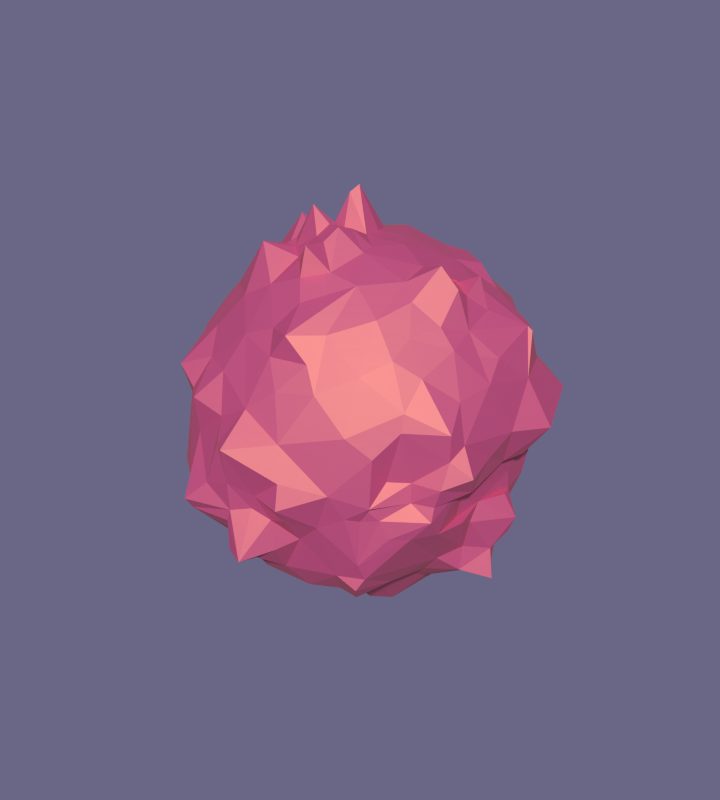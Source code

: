 # Source: planets-large.blend  (saved by Blender 2.74.0; exported with 4.5.12 LTS)
import bpy
from mathutils import Matrix  # noqa: F401  (used for matrix-valued properties, if any)

bpy.ops.wm.read_factory_settings(use_empty=True)
scene = bpy.context.scene
scene.name = 'Scene'

# ---- collections
col_collection_1 = bpy.data.collections.new('Collection 1'); scene.collection.children.link(col_collection_1)

# ---- materials (node trees are filled in below, after node groups)
mat_red_planet = bpy.data.materials.new('Red planet')
mat_red_planet.alpha_threshold = 0.0
mat_red_planet.roughness = 0.5

# ---- material node trees
mat_red_planet.use_nodes = True; mat_red_planet.node_tree.nodes.clear()
_N = mat_red_planet.node_tree.nodes; _L = mat_red_planet.node_tree.links
n0 = _N.new('ShaderNodeBsdfAnisotropic'); n0.name = 'Glossy BSDF'; n0.location = (-71, 553)
n0.distribution = 'GGX'
n0.inputs[0].default_value = (0.8, 0.431, 0.1132, 1.0)
n0.inputs[1].default_value = 0.6519
n1 = _N.new('ShaderNodeBsdfDiffuse'); n1.name = 'Diffuse BSDF'; n1.location = (-72, 381)
n1.inputs[0].default_value = (0.8, 0.03462, 0.3637, 1.0)
n2 = _N.new('ShaderNodeTexNoise'); n2.name = 'Noise Texture'; n2.location = (-67, 220)
n2.inputs[2].default_value = 1.4
n2.inputs[3].default_value = 16.0
n2.inputs[8].default_value = 1.1
n3 = _N.new('ShaderNodeMixShader'); n3.name = 'Mix Shader'; n3.location = (358, 408)
n4 = _N.new('ShaderNodeOutputMaterial'); n4.name = 'Material Output'; n4.location = (581, 239)
n5 = _N.new('ShaderNodeDisplacement'); n5.name = 'Displacement'; n5.location = (0, 0)
n5.inputs[1].default_value = 0.0
n5.inputs[2].default_value = 0.1
_L.new(n1.outputs[0], n3.inputs[2])
_L.new(n0.outputs[0], n3.inputs[1])
_L.new(n3.outputs[0], n4.inputs[0])
_L.new(n2.outputs[0], n5.inputs[0])
_L.new(n5.outputs[0], n4.inputs[2])
n4.is_active_output = True

# ---- world
world_world = bpy.data.worlds.new('World'); scene.world = world_world
world_world.use_nodes = True; world_world.node_tree.nodes.clear()
_N = world_world.node_tree.nodes; _L = world_world.node_tree.links
n0 = _N.new('ShaderNodeOutputWorld'); n0.name = 'World Output'; n0.location = (300, 300)
n1 = _N.new('ShaderNodeBackground'); n1.name = 'Background'; n1.location = (10, 300)
n1.inputs[0].default_value = (0.1441, 0.1356, 0.2384, 1.0)
_L.new(n1.outputs[0], n0.inputs[0])
n0.is_active_output = True
world_world.color = (0.05088, 0.05088, 0.05088)
world_world.use_sun_shadow = False
world_world.sun_shadow_jitter_overblur = 0.0
world_world.cycles.sampling_method = 'MANUAL'
world_world.cycles.sample_map_resolution = 256

# ---- meshes
me_sphere_043 = bpy.data.meshes.new('Sphere.043')
me_sphere_043.from_pydata([(-12.34, 1.251, -14.66), (-15.3, -0.08328, 8.444), (-8.774, 0.8237, -16.0), (-17.15, 1.672, 5.2), (-5.15, 0.5072, -17.14), (-19.19, 1.739, 1.756), (-17.66, 1.739, -1.756), (-5.15, 0.5072, 17.55), (-17.57, 1.672, -5.2), (-8.363, 0.8237, 18.26), (-16.26, 1.541, -8.444), (-11.09, 0.7236, 13.91), (-14.1, 1.351, -11.76), (-13.37, -0.2736, 11.36), (-13.33, 4.184, -11.47), (-12.84, 2.376, 11.36), (-11.7, 4.114, -14.2), (-14.7, 2.94, 8.444), (-8.289, 2.502, -15.85), (-16.32, 4.952, 5.2), (-4.952, 1.502, -17.26), (-17.12, 5.15, 1.756), (-18.51, 5.15, -1.756), (-4.952, 1.502, 18.28), (-16.51, 4.952, -5.2), (-8.042, 2.439, 16.52), (-15.05, 4.564, -8.444), (-10.86, 3.277, 14.25), (-15.79, 8.363, -1.756), (-4.564, 2.439, 19.02), (-16.58, 8.042, -5.2), (-7.411, 3.961, 16.22), (-15.4, 7.411, -8.444), (-9.974, 5.331, 14.25), (-12.2, 6.627, -11.36), (-12.16, 6.496, 11.36), (-10.4, 6.153, -13.85), (-13.52, 5.787, 8.444), (-7.458, 3.991, -15.8), (-15.02, 8.039, 5.2), (-4.564, 2.439, -17.78), (-15.65, 8.363, 1.756), (-10.65, 8.742, 11.36), (-8.817, 7.28, -13.85), (-11.81, 8.35, 8.444), (-6.496, 5.331, -15.8), (-13.14, 10.7, 5.2), (-4.0, 3.283, -18.11), (-13.71, 11.25, 1.756), (-13.71, 11.25, -1.756), (-4.0, 3.283, 19.02), (-13.19, 10.82, -5.2), (-6.496, 5.331, 15.95), (-13.68, 9.974, -8.444), (-8.742, 7.358, 13.91), (-11.12, 8.742, -11.36), (-11.25, 13.71, -1.756), (-3.283, 4.0, 18.28), (-10.82, 13.19, -5.2), (-5.331, 6.496, 15.82), (-9.974, 12.15, -8.444), (-7.175, 9.57, 14.16), (-10.27, 10.65, -11.36), (-8.742, 10.69, 11.73), (-7.175, 8.742, -13.85), (-9.976, 12.15, 8.444), (-5.331, 6.496, -15.8), (-10.53, 12.02, 5.2), (-3.283, 4.0, -17.78), (-11.25, 13.71, 1.756), (-5.465, 9.974, -13.85), (-7.411, 13.87, 8.444), (-3.961, 7.411, -15.8), (-2.439, 4.564, -17.26), (-8.363, 15.44, 1.756), (-8.363, 15.65, -1.756), (-2.439, 4.564, 17.44), (-8.042, 12.26, -5.2), (-3.961, 7.411, 16.14), (-7.411, 13.87, -8.444), (-5.331, 10.16, 13.85), (-6.629, 12.15, -11.36), (-6.496, 12.15, 11.36), (-4.952, 15.29, -5.2), (-2.439, 8.042, 16.5), (-4.564, 15.05, -8.444), (-3.283, 10.82, 13.93), (-4.0, 13.19, -11.36), (-4.0, 13.19, 11.36), (-3.284, 10.82, -13.85), (-4.564, 15.05, 8.444), (-2.439, 8.042, -15.8), (-4.952, 16.45, 5.2), (-1.502, 4.952, -17.14), (-1.502, 4.952, 17.24), (-0.8237, 8.363, -15.8), (-1.672, 18.25, 5.2), (-0.5072, 5.15, -17.14), (-1.739, 18.51, 1.756), (-1.739, 17.42, -1.756), (-0.5072, 5.15, 17.24), (-1.672, 16.98, -5.2), (-0.8237, 8.363, 16.5), (-1.541, 15.65, -8.444), (-1.109, 11.25, 13.93), (-1.351, 13.71, -11.36), (-1.351, 14.13, 11.36), (-1.109, 11.25, -13.85), (-1.541, 16.89, 8.444), (0.8237, 8.363, 16.14), (1.541, 15.59, -8.444), (1.109, 11.25, 13.85), (1.237, 13.3, -11.36), (1.351, 14.13, 11.36), (1.109, 11.25, -13.85), (1.541, 16.89, 8.444), (0.8237, 8.363, -15.8), (1.672, 18.22, 5.2), (0.5072, 5.15, -17.14), (1.739, 18.9, 1.756), (1.739, 17.66, -1.756), (0.5072, 5.15, 17.18), (1.672, 16.98, -5.2), (4.952, 17.57, 5.2), (1.502, 4.952, -17.14), (5.15, 17.4, 1.756), (5.219, 16.98, -1.756), (1.502, 4.952, 17.14), (5.238, 16.32, -5.2), (2.439, 8.042, 15.82), (4.648, 15.05, -8.444), (3.283, 10.82, 13.85), (3.232, 11.31, -11.36), (4.216, 13.6, 11.36), (2.515, 8.949, -13.85), (4.587, 16.29, 8.444), (2.439, 8.042, -15.8), (7.671, 13.87, -8.444), (5.794, 9.974, 14.35), (6.394, 11.73, -11.36), (7.253, 12.15, 11.36), (4.563, 8.101, -13.85), (8.107, 14.41, 8.444), (3.961, 7.411, -15.81), (8.042, 16.29, 5.2), (2.439, 4.564, -17.14), (8.363, 16.06, 1.756), (8.623, 15.65, -1.756), (2.439, 4.564, 17.14), (8.708, 15.05, -5.2), (3.975, 7.411, 15.8), (3.283, 4.0, -17.25), (11.25, 13.71, 1.756), (11.33, 13.71, -1.851), (3.283, 4.0, 17.14), (11.11, 13.19, -5.2), (5.344, 6.496, 15.8), (10.06, 12.15, -8.444), (7.638, 8.742, 14.35), (8.742, 10.23, -11.36), (8.938, 10.65, 11.36), (6.407, 6.869, -14.23), (10.14, 12.15, 8.444), (5.331, 6.496, -16.36), (10.82, 13.19, 5.2), (8.926, 7.175, 14.11), (10.31, 8.347, -11.59), (10.84, 8.742, 11.41), (8.26, 6.432, -14.42), (12.28, 9.974, 8.487), (6.496, 5.331, -17.3), (13.32, 10.82, 5.2), (4.0, 3.283, -17.48), (13.95, 11.25, 1.756), (13.71, 11.25, -1.851), (4.0, 3.283, 17.14), (13.19, 10.82, -5.726), (6.496, 5.331, 15.8), (12.15, 9.974, -8.624), (16.8, 9.356, 1.756), (15.73, 8.363, -1.496), (4.564, 2.439, 17.14), (7.411, 3.961, 15.8), (10.02, 5.331, 13.85), (12.15, 6.496, -11.79), (12.93, 6.496, 11.83), (9.849, 5.331, -14.44), (14.63, 7.411, 8.941), (7.411, 3.961, -17.79), (15.67, 9.035, 5.203), (4.564, 2.439, -17.7), (13.96, 4.0, 11.85), (10.82, 3.313, -14.28), (15.81, 4.564, 8.973), (8.042, 2.439, -17.3), (17.23, 4.952, 5.229), (4.952, 1.502, -18.09), (19.09, 5.15, 1.756), (16.07, 5.15, -1.109), (4.952, 1.502, 17.14), (8.042, 2.439, 15.8), (10.87, 3.283, 14.55), (16.95, 1.739, -1.109), (5.159, 0.5072, 17.14), (16.24, 1.672, -5.454), (8.636, 0.8237, 15.9), (17.24, 1.543, -9.292), (11.25, 1.109, 14.56), (13.94, 3.573, -11.79), (13.9, 1.351, 11.47), (12.19, 1.693, -14.49), (15.78, 1.541, 8.57), (8.363, 0.8237, -17.3), (17.22, 1.672, 5.2), (5.15, 0.5072, -18.86), (18.36, 1.739, 2.059), (12.21, -1.077, -15.11), (15.65, -1.541, 8.444), (8.363, -0.8237, -18.07), (16.98, -1.672, 5.2), (5.15, -0.5072, -19.67), (17.42, -1.739, 2.06), (16.7, -1.739, -1.109), (5.202, -0.5072, 17.14), (15.53, -1.672, -5.295), (10.11, -0.8237, 18.22), (16.44, -1.541, -9.156), (12.06, -1.109, 15.76), (17.24, -1.351, -13.44), (13.71, -1.351, 11.36), (4.961, -1.502, 17.14), (16.07, -4.952, -5.295), (8.596, -2.439, 16.52), (15.05, -4.564, -8.444), (10.82, -3.283, 14.53), (14.67, -4.0, -12.1), (13.19, -4.0, 11.36), (10.82, -3.292, -14.62), (15.05, -4.564, 8.444), (8.042, -2.439, -17.9), (16.33, -4.968, 5.2), (4.947, -1.502, -20.25), (17.78, -5.302, 2.061), (17.37, -5.177, -1.109), (13.87, -7.411, 8.444), (7.485, -4.026, -17.87), (16.73, -8.641, 5.2), (4.061, -2.439, -20.5), (15.73, -8.662, 1.779), (16.61, -9.331, -1.842), (4.564, -2.439, 17.14), (16.03, -8.317, -5.295), (7.411, -3.961, 15.9), (13.87, -7.468, -8.444), (9.974, -5.331, 13.86), (12.25, -6.682, -11.36), (10.91, -6.496, 11.36), (10.19, -5.607, -13.85), (14.45, -10.94, -5.295), (6.496, -5.331, 15.8), (12.52, -10.44, -8.444), (8.742, -7.175, 13.85), (11.25, -9.395, -11.36), (10.65, -8.742, 11.36), (9.442, -7.99, -13.85), (12.15, -9.974, 8.444), (6.767, -5.556, -17.08), (13.11, -10.82, 5.2), (3.342, -3.283, -20.09), (12.15, -11.25, 1.756), (13.29, -11.25, -1.851), (4.0, -3.283, 17.14), (5.756, -6.838, -16.14), (10.82, -13.19, 5.2), (2.625, -4.0, -19.67), (11.17, -13.71, 1.756), (11.02, -13.71, -1.851), (3.283, -4.0, 17.14), (10.8, -13.35, -5.235), (5.331, -6.496, 15.8), (10.78, -12.95, -8.444), (7.175, -8.742, 13.85), (9.964, -13.68, -11.36), (8.742, -10.65, 11.36), (8.406, -11.85, -13.85), (9.974, -12.15, 8.444), (3.961, -7.411, 15.8), (8.155, -14.53, -8.444), (5.331, -9.974, 13.85), (7.623, -13.38, -11.36), (6.496, -12.15, 11.36), (6.533, -11.61, -13.85), (7.411, -13.87, 8.444), (4.382, -7.911, -15.8), (8.042, -15.05, 5.2), (1.781, -4.564, -19.06), (8.363, -15.65, 1.756), (8.363, -15.65, -1.756), (2.439, -4.564, 17.15), (8.143, -15.12, -5.2), (4.952, -16.32, 5.2), (0.8438, -4.952, -18.42), (5.15, -17.6, 1.756), (5.15, -19.46, -1.756), (1.502, -4.986, 17.39), (4.952, -16.37, -5.2), (2.439, -8.042, 15.8), (5.034, -15.54, -8.444), (3.283, -11.44, 13.86), (5.042, -14.77, -11.36), (4.0, -13.76, 11.48), (4.443, -12.7, -13.85), (4.564, -15.05, 8.444), (2.753, -8.638, -15.8), (1.73, -18.38, -8.704), (1.109, -11.88, 13.87), (1.487, -15.62, -11.36), (1.351, -14.28, 11.53), (1.393, -13.1, -13.85), (1.541, -15.65, 8.444), (1.192, -8.918, -15.92), (1.672, -17.22, 5.2), (-0.1512, -5.15, -18.52), (1.739, -19.71, 1.756), (1.739, -18.56, -1.756), (0.5072, -5.391, 17.81), (1.672, -20.06, -5.951), (0.8237, -8.363, 15.8), (-1.166, -5.15, -18.97), (-1.739, -19.63, 1.756), (-1.739, -19.94, -1.756), (-0.5072, -5.606, 18.37), (-1.672, -19.56, -5.251), (-0.8237, -8.434, 16.21), (-1.355, -17.04, -8.444), (-1.109, -11.25, 13.85), (-1.436, -15.4, -11.36), (-1.351, -13.71, 11.36), (-0.6287, -12.65, -13.85), (-1.541, -15.65, 8.444), (-0.1949, -8.765, -16.02), (-1.672, -17.22, 5.2), (-3.912, -14.21, -11.36), (-4.0, -13.19, 11.36), (-2.471, -11.46, -13.85), (-4.564, -15.05, 8.444), (-2.368, -8.137, -16.18), (-4.952, -17.31, 5.2), (-2.005, -4.952, -18.99), (-5.15, -17.55, 1.756), (-5.15, -19.86, -1.756), (-1.502, -5.193, 18.37), (-4.952, -19.75, -5.2), (-2.439, -8.042, 15.8), (-4.599, -16.53, -8.444), (-3.283, -10.82, 13.85), (-8.525, -16.77, -1.756), (-2.439, -4.598, 18.34), (-8.181, -16.57, -5.2), (-3.961, -7.411, 15.97), (-7.902, -15.03, -8.444), (-5.331, -9.974, 13.88), (-6.98, -12.58, -11.36), (-6.496, -12.15, 11.36), (-5.232, -10.03, -13.9), (-7.411, -14.17, 8.444), (-4.609, -7.411, -16.25), (-8.042, -16.03, 5.2), (-2.444, -4.564, -18.6), (-8.363, -16.03, 1.756), (-8.742, -10.65, 11.36), (-7.323, -8.742, -14.19), (-9.974, -13.89, 8.444), (-5.647, -6.496, -16.18), (-10.82, -14.93, 5.2), (-3.283, -4.0, -17.88), (-11.25, -13.77, 1.756), (-11.36, -14.13, -1.756), (-3.283, -4.0, 19.3), (-10.95, -13.84, -5.2), (-5.331, -6.496, 17.05), (-10.08, -12.65, -8.444), (-7.175, -8.742, 15.02), (-8.801, -10.77, -11.37), (-13.89, -11.26, -1.756), (-4.0, -3.283, 20.7), (-13.19, -10.86, -5.2), (-6.496, -5.331, 17.05), (-12.15, -9.998, -8.457), (-8.742, -7.175, 15.02), (-10.7, -8.742, -11.66), (-10.65, -8.742, 11.36), (-9.401, -7.175, -14.29), (-12.15, -10.28, 8.444), (-6.496, -5.331, -15.89), (-13.19, -11.06, 5.2), (-4.0, -3.283, -17.25), (-13.89, -11.25, 1.756), (-10.01, -5.331, -14.0), (-14.04, -7.411, 8.444), (-7.416, -3.961, -15.8), (-15.74, -8.042, 5.2), (-4.564, -2.439, -17.14), (-16.35, -8.363, 1.756), (-16.35, -8.363, -1.756), (-4.564, -2.439, 20.66), (-15.05, -8.042, -5.298), (-7.411, -3.961, 15.99), (-14.52, -7.411, -8.891), (-9.974, -5.331, 13.88), (-12.81, -6.496, -11.81), (-12.15, -6.496, 11.36), (-4.952, -1.502, 19.05), (-16.98, -4.952, -5.647), (-8.042, -2.439, 16.13), (-15.05, -4.564, -8.703), (-10.86, -3.463, 13.85), (-13.28, -4.0, -11.53), (-13.19, -4.007, 11.36), (-11.32, -3.283, -14.2), (-15.22, -4.564, 8.444), (-8.233, -2.439, -15.85), (-17.02, -4.952, 5.2), (-4.952, -1.502, -17.14), (-17.68, -5.15, 1.756), (-17.68, -5.15, -1.986), (-2.319, 0.2284, 19.37), (-2.319, 0.2284, -17.82), (-2.229, 0.6763, 20.13), (-2.229, 0.6763, -17.99), (-2.055, 1.098, 20.61), (-2.055, 1.098, -18.22), (-1.801, 1.478, 20.61), (-1.801, 1.478, -18.49), (-1.478, 1.801, 20.13), (-1.478, 1.801, -18.74), (-1.098, 2.055, 19.36), (-1.098, 2.055, -18.89), (-0.6763, 2.229, 18.55), (-0.6763, 2.229, -18.89), (-0.2284, 2.319, 17.95), (-0.2284, 2.319, -18.74), (0.2284, 2.319, 17.77), (0.2284, 2.319, -18.49), (0.6763, 2.229, 17.77), (0.6763, 2.229, -18.22), (1.098, 2.055, 17.77), (1.098, 2.055, -17.99), (1.478, 1.801, 17.77), (1.478, 1.801, -17.92), (1.801, 1.478, 17.77), (1.801, 1.478, -18.09), (2.055, 1.098, 17.77), (2.055, 1.098, -18.42), (2.229, 0.6763, 17.77), (2.229, 0.6763, -18.82), (2.319, 0.2284, -19.14), (2.319, 0.2284, 17.77), (2.319, -0.2284, 17.77), (2.319, -0.2284, -19.34), (2.229, -0.6763, 17.77), (2.229, -0.6763, -19.46), (2.055, -1.098, 17.77), (2.055, -1.098, -19.51), (1.801, -1.478, 17.81), (1.801, -1.478, -19.49), (1.478, -1.801, 17.99), (1.478, -1.801, -19.42), (1.098, -2.055, 18.29), (1.098, -2.055, -19.28), (0.6763, -2.229, 18.64), (0.6763, -2.229, -19.03), (0.2284, -2.319, 18.98), (0.2284, -2.319, -18.65), (-0.2284, -2.319, 19.23), (-0.2284, -2.319, -18.3), (-0.6763, -2.229, 19.32), (-0.6763, -2.229, -18.05), (-1.098, -2.055, 19.23), (-1.098, -2.055, -17.87), (-1.478, -1.801, 18.98), (-1.478, -1.801, -17.78), (-1.801, -1.478, 18.7), (-1.801, -1.478, -17.77), (-2.055, -1.098, 18.4), (-2.055, -1.098, -17.77), (-2.229, -0.6763, 18.25), (-2.229, -0.6763, -17.77), (-15.66, -1.541, 8.444), (-8.773, -0.8237, -16.0), (-19.21, -1.672, 5.2), (-5.15, -0.5072, -17.14), (-17.83, -1.739, 1.756), (-2.319, -0.2284, 18.64), (-2.319, -0.2284, -17.77), (-17.66, -1.739, -1.98), (-5.15, -0.5072, 17.67), (-17.57, -1.672, -5.201), (-8.363, -0.8237, 18.12), (-16.26, -1.541, -8.444), (-10.91, -2.733, 13.85), (-14.1, -1.351, -11.76), (-13.37, -2.975, 11.36), (-12.29, -1.109, -14.66), (-5.175, 2.766e-07, 17.49), (-8.404, 4.191e-07, 18.63), (-10.97, -1.624, 13.85), (-13.44, -1.624, 11.36), (-15.65, -0.5441, 8.444), (-18.79, 6.706e-07, 5.2), (-17.89, 9.388e-07, 1.756), (-17.74, 9.388e-07, -1.756), (-17.92, 6.706e-07, -5.2), (-16.58, 6.37e-07, -8.444), (-14.22, 7.376e-07, -11.81), (-12.44, 1.248e-05, -14.73), (-8.849, 4.359e-07, -16.03), (-5.175, 2.179e-07, -17.14), (-5.076, 1.01, 17.84), (-8.242, 1.639, 17.36), (-11.19, 1.975, 14.06), (-13.17, 1.064, 11.36), (-15.08, 1.443, 8.444), (-16.73, 3.328, 5.2), (-18.93, 3.461, 1.756), (-17.54, 3.461, -1.756), (-16.85, 3.328, -5.2), (-15.57, 3.067, -8.444), (-13.77, 2.752, -11.63), (-12.09, 2.682, -14.46), (-8.585, 1.662, -15.93), (-5.076, 1.01, -17.14), (-10.74, 1.068, -15.51), (-13.38, 1.302, -13.34), (-16.37, 1.614, 6.855), (-14.41, -0.1714, 9.952), (-6.843, 0.6687, -16.55), (-18.93, 1.714, 3.495), (-3.606, 0.3552, -17.55), (-17.88, 1.747, 1.341e-06), (-3.606, 0.3552, 19.53), (-17.48, 1.714, -3.495), (-6.789, 0.6687, 17.53), (-17.31, 1.614, -6.855), (-9.903, 0.9535, 16.03), (-14.87, 1.453, -10.06), (-12.2, -0.3887, 12.67), (-4.781, 1.98, 18.71), (-7.764, 3.216, 16.27), (-10.45, 4.328, 14.32), (-12.68, 4.977, 11.36), (-14.18, 4.392, 8.444), (-15.76, 6.528, 5.2), (-16.39, 6.789, 1.756), (-17.92, 6.789, -1.756), (-17.29, 6.528, -5.2), (-14.82, 6.017, -8.444), (-12.81, 5.486, -11.37), (-11.13, 5.332, -13.97), (-7.9, 3.282, -15.8), (-4.781, 1.98, -17.5), (-12.66, 4.272, -12.94), (-14.18, 4.303, -9.952), (-13.84, 2.679, 9.952), (-11.96, 3.318, 12.75), (-10.18, 3.443, -15.14), (-15.74, 4.78, 6.855), (-6.535, 1.98, -16.55), (-16.73, 5.076, 3.495), (-3.468, 1.052, -17.58), (-18.59, 5.175, 1.341e-06), (-3.468, 1.052, 20.82), (-16.89, 5.076, -3.495), (-6.528, 1.98, 16.7), (-15.76, 4.781, -6.855), (-9.478, 2.875, 15.51), (-4.303, 2.875, 19.13), (-6.987, 4.669, 16.1), (-9.404, 6.283, 14.1), (-11.46, 7.656, 11.36), (-12.73, 7.111, 8.444), (-14.16, 9.474, 5.2), (-14.75, 9.857, 1.756), (-14.75, 9.857, -1.756), (-14.37, 9.478, -5.2), (-14.6, 8.735, -8.444), (-11.6, 7.672, -11.36), (-9.634, 6.73, -13.85), (-7.002, 4.669, -15.8), (-4.303, 2.875, -18.01), (-3.196, 1.708, 21.82), (-3.196, 1.708, -17.78), (-15.58, 8.242, -3.495), (-15.72, 8.404, 1.341e-06), (-6.017, 3.216, 16.63), (-16.06, 7.764, -6.855), (-8.735, 4.669, 15.51), (-13.45, 6.987, -9.952), (-11.12, 5.942, 12.74), (-11.38, 6.512, -12.67), (-13.06, 6.731, 9.952), (-9.035, 5.164, -14.9), (-14.18, 6.14, 6.855), (-6.017, 3.216, -16.64), (-15.42, 8.242, 3.495), (-3.659, 3.659, 18.71), (-5.942, 5.942, 15.83), (-7.997, 8.564, 13.92), (-9.744, 9.744, 11.4), (-11.18, 10.84, 8.444), (-11.72, 10.44, 5.2), (-12.55, 12.55, 1.756), (-12.55, 12.55, -1.756), (-12.06, 12.06, -5.2), (-11.41, 11.12, -8.444), (-11.28, 9.744, -11.36), (-7.997, 7.997, -13.85), (-5.942, 5.942, -15.8), (-3.659, 3.659, -18.01), (-11.47, 9.266, 9.952), (-9.744, 8.048, 12.67), (-7.702, 6.321, -14.89), (-9.766, 8.026, -12.67), (-12.39, 8.824, 6.855), (-5.274, 4.328, -16.79), (-13.52, 11.09, 3.495), (-2.801, 2.299, -18.0), (-13.78, 11.31, 1.341e-06), (-2.801, 2.299, 21.82), (-13.52, 11.09, -3.495), (-5.274, 4.328, 16.56), (-12.96, 10.45, -6.855), (-7.656, 6.308, 15.1), (-12.99, 9.404, -9.952), (-2.875, 4.303, 17.82), (-4.669, 6.987, 15.95), (-6.283, 9.971, 13.92), (-7.656, 11.46, 11.4), (-8.735, 13.07, 8.444), (-9.521, 14.15, 5.2), (-9.857, 14.75, 1.756), (-9.857, 14.75, -1.756), (-9.478, 13.15, -5.2), (-8.735, 13.07, -8.444), (-8.128, 11.46, -11.36), (-6.284, 9.404, -13.85), (-4.669, 6.987, -15.8), (-2.875, 4.303, -17.5), (-11.09, 13.52, -3.495), (-11.31, 13.78, 1.341e-06), (-4.328, 5.274, 16.58), (-2.299, 2.801, 20.82), (-10.45, 12.73, -6.855), (-6.283, 7.907, 14.89), (-9.776, 11.46, -9.952), (-7.997, 10.99, 14.23), (-8.13, 9.744, -12.67), (-9.404, 11.46, 9.952), (-6.283, 7.656, -14.89), (-10.55, 12.53, 6.855), (-4.328, 5.274, -16.64), (-11.09, 13.52, 3.495), (-2.299, 2.801, -18.04), (-1.98, 4.781, 17.24), (-3.216, 7.764, 16.34), (-4.328, 10.45, 13.88), (-5.274, 12.73, 11.36), (-6.017, 14.53, 8.444), (-6.528, 12.98, -5.2), (-6.017, 14.53, -8.444), (-5.407, 12.73, -11.36), (-4.462, 10.45, -13.85), (-3.216, 7.764, -15.8), (-1.98, 4.781, -17.14), (-4.669, 8.735, -14.89), (-7.474, 11.12, -12.67), (-6.987, 13.07, 9.952), (-3.216, 6.017, -16.55), (-1.708, 3.196, -17.95), (-8.404, 15.72, 1.341e-06), (-1.708, 3.196, 19.4), (-8.242, 14.5, -3.495), (-3.216, 6.017, 16.8), (-7.764, 13.61, -6.855), (-4.669, 8.76, 15.06), (-6.987, 13.07, -9.952), (-5.942, 11.17, 12.67), (-1.01, 5.076, 17.25), (-1.639, 8.242, 16.56), (-2.206, 11.09, 13.96), (-2.688, 13.66, 11.36), (-3.067, 16.06, 8.444), (-3.328, 18.18, 5.2), (-3.328, 16.73, -5.2), (-3.067, 15.42, -8.444), (-2.688, 13.52, -11.36), (-2.206, 11.09, -13.85), (-1.639, 8.242, -15.8), (-1.01, 5.076, -17.14), (-4.781, 15.58, -6.855), (-5.076, 16.27, -3.495), (-2.875, 9.478, 15.36), (-1.98, 6.528, 17.03), (-4.303, 14.18, -9.952), (-3.659, 12.06, 12.67), (-4.249, 12.06, -12.67), (-4.303, 14.18, 9.952), (-2.875, 9.478, -14.89), (-4.781, 15.83, 6.855), (-1.98, 6.528, -16.55), (-5.076, 17.87, 3.495), (-1.052, 3.468, -17.92), (-1.052, 3.468, 18.15), (5.809e-06, 5.175, 17.21), (5.666e-06, 8.404, 16.34), (5.649e-06, 11.31, 13.88), (5.867e-06, 14.19, 11.36), (5.431e-06, 16.97, 8.444), (6.001e-06, 18.31, 5.2), (6.907e-06, 18.99, 1.756), (6.907e-06, 17.74, -1.756), (5.566e-06, 17.06, -5.2), (5.063e-06, 15.72, -8.444), (5.867e-06, 13.78, -11.36), (5.901e-06, 11.31, -13.85), (5.8e-06, 8.404, -15.8), (5.507e-06, 5.175, -17.14), (-0.6687, 6.789, -16.55), (-0.9708, 9.857, -14.89), (-1.714, 18.64, 3.495), (-1.614, 17.68, 6.855), (-0.3552, 3.606, -17.82), (-1.747, 17.87, 1.341e-06), (-0.3552, 3.606, 17.56), (-1.714, 17.38, -3.495), (-0.6687, 6.789, 17.03), (-1.614, 16.39, -6.855), (-0.9708, 9.857, 15.36), (-1.453, 14.75, -9.952), (-1.236, 12.55, 12.67), (-1.236, 12.55, -12.67), (-1.453, 16.0, 9.952), (1.01, 5.076, 17.15), (1.639, 8.242, 15.95), (2.206, 11.09, 13.85), (2.689, 13.93, 11.36), (3.067, 16.67, 8.444), (3.328, 17.98, 5.2), (3.461, 18.65, 1.756), (3.461, 17.4, -1.756), (3.386, 16.73, -5.2), (3.069, 15.42, -8.444), (1.92, 11.64, -11.36), (1.962, 10.35, -13.85), (1.639, 8.242, -15.8), (1.01, 5.076, -17.14), (0.9708, 9.857, 15.06), (0.6687, 6.789, 16.8), (0.6848, 12.88, -9.952), (1.614, 16.39, -6.855), (1.236, 12.55, 12.67), (1.235, 11.98, -12.67), (1.453, 16.0, 9.952), (0.9708, 9.857, -14.89), (1.614, 17.64, 6.855), (0.6687, 6.789, -16.55), (1.714, 18.65, 3.495), (0.3552, 3.606, -17.68), (1.747, 18.15, 1.341e-06), (0.3552, 3.606, 17.55), (1.714, 17.4, -3.495), (1.98, 4.781, 17.14), (3.216, 7.764, 15.8), (4.512, 10.45, 13.95), (5.873, 12.88, 11.36), (6.291, 15.77, 8.444), (6.528, 17.01, 5.2), (6.789, 16.8, 1.756), (6.988, 16.39, -1.756), (7.072, 15.76, -5.2), (6.222, 14.53, -8.444), (4.506, 10.86, -11.36), (3.56, 8.576, -13.85), (3.216, 7.764, -15.8), (1.98, 4.781, -17.14), (5.076, 17.98, 3.495), (4.781, 17.01, 6.855), (1.052, 3.468, -17.57), (1.98, 6.528, -16.55), (5.175, 17.12, 1.341e-06), (1.052, 3.468, 17.55), (5.287, 16.73, -3.495), (1.98, 6.528, 16.58), (5.007, 15.76, -6.855), (2.875, 9.478, 14.89), (4.303, 14.13, -9.952), (3.663, 12.06, 12.67), (2.891, 10.19, -12.67), (4.47, 15.43, 9.952), (2.633, 9.425, -14.89), (2.875, 4.303, 17.14), (4.682, 6.987, 15.8), (6.746, 9.404, 14.35), (8.222, 11.46, 11.36), (9.31, 13.17, 8.444), (9.478, 14.65, 5.2), (9.857, 14.81, 1.756), (10.06, 14.75, -1.796), (10.02, 14.18, -5.2), (8.94, 13.07, -8.444), (7.656, 11.41, -11.36), (5.515, 7.531, -13.92), (4.669, 6.987, -15.99), (2.875, 4.303, -17.16), (7.024, 13.07, -9.952), (8.297, 14.53, -6.855), (6.097, 11.12, 12.7), (5.132, 8.735, 15.4), (5.174, 9.244, -12.67), (8.146, 13.19, 9.952), (4.362, 8.682, -14.89), (7.801, 15.77, 6.855), (3.216, 6.017, -16.57), (8.242, 16.67, 3.495), (1.708, 3.196, -17.55), (8.439, 15.72, 1.341e-06), (1.708, 3.196, 17.55), (8.775, 15.42, -3.495), (3.216, 6.017, 16.55), (3.659, 3.659, 17.14), (5.956, 5.942, 15.8), (8.46, 7.997, 14.35), (9.751, 9.744, 11.36), (11.12, 11.12, 8.444), (12.06, 12.06, 5.2), (12.55, 12.55, 1.756), (12.55, 12.55, -1.851), (12.12, 12.06, -5.395), (11.12, 11.12, -8.462), (8.976, 7.871, -11.36), (7.229, 6.124, -14.62), (5.942, 5.942, -16.83), (3.659, 3.659, -17.37), (2.299, 2.801, -17.55), (4.328, 5.274, -17.03), (11.31, 13.78, -1.95e-05), (11.09, 13.52, 3.495), (2.299, 2.801, 17.55), (11.31, 13.52, -3.59), (4.328, 5.274, 16.55), (10.67, 12.73, -6.855), (6.746, 7.656, 15.4), (9.404, 11.46, -9.952), (8.011, 9.744, 12.71), (7.229, 7.871, -12.67), (9.734, 11.46, 9.952), (5.944, 7.603, -15.11), (10.45, 12.73, 6.855), (4.303, 2.875, 17.14), (6.987, 4.669, 15.8), (9.411, 6.283, 13.85), (11.95, 7.656, 11.61), (13.52, 8.735, 8.705), (14.72, 9.9, 5.2), (15.58, 10.26, 1.756), (14.75, 9.857, -1.851), (14.18, 9.478, -5.726), (13.07, 8.735, -8.875), (11.44, 7.656, -11.79), (9.138, 6.283, -14.3), (6.987, 4.669, -17.65), (4.303, 2.875, -17.57), (9.795, 7.997, 12.68), (7.889, 6.283, 15.2), (8.976, 6.124, -12.93), (11.46, 9.404, -10.15), (11.68, 9.404, 10.03), (7.353, 6.283, -15.91), (12.74, 10.45, 6.855), (5.274, 4.328, -17.69), (14.1, 11.09, 3.495), (2.801, 2.299, -17.66), (13.78, 11.31, -4.395e-06), (2.801, 2.299, 17.55), (13.52, 11.09, -3.706), (5.274, 4.328, 16.55), (12.73, 10.45, -7.286), (4.781, 1.98, 17.14), (7.764, 3.216, 15.8), (10.51, 4.328, 13.85), (13.72, 5.274, 11.93), (15.51, 6.017, 9.042), (16.39, 6.951, 5.247), (18.04, 7.195, 1.756), (16.0, 6.789, -1.109), (12.73, 5.316, -11.79), (10.45, 4.328, -14.45), (7.764, 3.216, -17.65), (4.781, 1.98, -17.88), (16.3, 8.404, 0.1183), (17.15, 10.28, 3.495), (3.196, 1.708, 17.55), (3.196, 1.708, -18.03), (6.017, 3.216, 16.55), (8.735, 4.669, 14.89), (11.49, 5.942, 12.82), (10.97, 5.942, -12.89), (14.26, 6.987, 10.57), (8.735, 4.669, -16.34), (14.88, 7.764, 7.101), (6.017, 3.216, -17.99), (5.076, 1.01, 17.14), (8.281, 1.639, 15.8), (11.71, 2.206, 16.05), (14.01, 2.688, 11.67), (15.87, 3.067, 8.786), (17.42, 3.328, 5.203), (19.19, 3.461, 1.816), (16.9, 3.461, -1.109), (16.43, 3.017, -5.726), (15.49, 2.924, -8.875), (11.14, 2.522, -14.12), (8.242, 1.639, -16.83), (5.076, 1.01, -18.32), (12.06, 4.153, -13.1), (15.46, 4.303, 10.58), (12.44, 3.659, 12.85), (9.478, 2.875, -15.91), (16.22, 4.781, 7.139), (6.528, 1.98, -17.74), (18.58, 5.076, 3.495), (3.468, 1.052, -18.62), (17.16, 5.175, 0.1837), (3.468, 1.052, 17.55), (6.529, 1.98, 16.55), (9.478, 2.875, 14.89), (5.213, 3.185e-07, 17.14), (9.366, 6.37e-07, 16.66), (11.52, 0.0, 14.37), (13.79, -9.723e-07, 11.37), (15.72, -2.012e-07, 8.446), (17.06, -2.012e-07, 5.2), (17.57, -1.609e-06, 2.061), (16.49, -1.609e-06, -1.109), (15.9, -2.012e-07, -5.295), (16.88, 0.02566, -9.34), (15.83, 0.6499, -12.7), (12.93, 0.3898, -14.83), (8.404, -5.029e-08, -17.74), (5.175, 9.22e-08, -19.31), (2.037, 4.191e-08, -19.18), (3.606, 0.3552, -19.22), (17.88, 1.747, 0.7418), (7.12, 0.6687, 16.55), (3.606, 0.3552, 17.55), (17.77, 1.614, -7.362), (9.857, 0.9708, 15.11), (14.89, 2.863, -10.38), (12.6, 1.236, 12.68), (12.94, 2.959, -13.1), (14.98, 1.453, 10.12), (10.03, 0.9708, -15.92), (16.4, 1.614, 6.887), (6.789, 0.6687, -18.26), (18.09, 1.714, 3.495), (5.113, -1.01, 17.14), (9.496, -1.639, 17.18), (11.34, -2.206, 14.89), (13.52, -2.688, 11.36), (15.42, -3.067, 8.444), (16.73, -3.328, 5.2), (17.26, -3.461, 2.06), (16.92, -3.461, -1.109), (15.83, -3.328, -5.295), (15.21, -3.067, -8.444), (15.26, -2.658, -12.16), (11.17, -2.206, -15.17), (8.242, -1.639, -18.13), (5.076, -1.01, -19.96), (9.911, -0.9708, -16.34), (14.5, -0.9027, -13.69), (16.39, -1.614, 6.855), (14.07, -1.453, 9.952), (6.789, -0.6687, -19.32), (17.39, -1.714, 3.495), (3.606, -0.3552, -19.6), (17.16, -1.747, 0.7418), (3.606, -0.3552, 17.55), (7.394, -0.6687, 16.56), (16.33, -1.614, -7.567), (10.3, -0.9708, 16.17), (16.27, -1.309, -10.84), (12.55, -1.236, 12.67), (4.781, -1.98, 17.14), (7.886, -3.216, 16.21), (10.45, -4.328, 14.15), (12.25, -5.274, 11.36), (14.53, -6.017, 8.444), (16.66, -6.882, 5.2), (17.67, -7.313, 2.057), (16.75, -7.18, -1.537), (15.96, -6.57, -5.295), (14.53, -6.017, -8.444), (12.96, -5.298, -11.36), (10.51, -4.435, -13.91), (7.776, -3.227, -17.79), (4.58, -1.98, -20.48), (6.864, -1.98, 16.56), (3.468, -1.052, 17.55), (15.7, -4.781, -6.855), (9.63, -2.875, 16.17), (14.18, -4.303, -9.977), (12.06, -3.659, 12.67), (13.22, -3.659, -13.4), (14.18, -4.303, 9.952), (9.478, -2.879, -15.92), (15.76, -4.781, 6.855), (6.528, -1.98, -19.82), (17.02, -5.076, 3.495), (3.468, -1.052, -19.85), (18.08, -5.546, 0.7418), (4.303, -2.875, 17.14), (6.987, -4.669, 15.8), (9.404, -6.283, 13.85), (10.97, -7.656, 11.36), (13.07, -8.735, 8.444), (14.91, -9.654, 5.2), (13.76, -9.857, 1.756), (14.48, -10.19, -1.851), (15.3, -9.746, -5.295), (13.21, -8.973, -8.444), (11.78, -8.067, -11.36), (9.838, -6.763, -13.85), (7.154, -4.81, -17.58), (3.644, -2.875, -20.31), (15.36, -7.946, 6.855), (12.87, -6.987, 9.952), (6.017, -3.216, -20.19), (8.906, -4.86, -15.2), (16.05, -8.525, 3.495), (3.196, -1.708, -19.99), (16.31, -9.371, 0.07633), (3.196, -1.708, 17.55), (6.018, -3.216, 16.55), (14.79, -7.764, -6.855), (8.735, -4.669, 15.11), (13.12, -7.108, -9.952), (10.91, -5.942, 12.67), (11.29, -6.21, -12.67), (3.659, -3.659, 17.14), (5.942, -5.942, 15.8), (7.997, -7.997, 13.85), (9.744, -9.744, 11.36), (11.12, -11.12, 8.444), (12.06, -12.06, 5.2), (11.66, -12.55, 1.756), (12.14, -12.55, -1.851), (12.73, -12.16, -5.295), (11.74, -11.78, -8.444), (10.76, -11.6, -11.36), (9.083, -10.17, -13.85), (6.305, -6.237, -16.55), (3.001, -3.659, -19.87), (13.24, -10.66, -6.855), (7.656, -6.283, 14.89), (5.274, -4.328, 16.55), (12.0, -10.01, -9.952), (9.744, -7.997, 12.67), (10.41, -8.717, -12.67), (11.46, -9.404, 9.952), (8.177, -6.785, -14.95), (12.73, -10.45, 6.855), (5.321, -4.344, -19.95), (12.66, -11.09, 3.495), (2.8, -2.299, -19.93), (11.85, -11.31, -2.037e-06), (2.801, -2.299, 17.55), (2.875, -4.303, 17.14), (4.669, -6.987, 15.8), (6.283, -9.404, 13.85), (7.656, -11.46, 11.36), (8.735, -13.07, 8.444), (9.478, -14.18, 5.2), (9.857, -14.75, 1.756), (9.854, -14.75, -1.792), (9.601, -14.32, -5.2), (9.587, -13.88, -8.444), (8.826, -13.46, -11.36), (7.53, -11.93, -13.85), (5.114, -7.403, -15.89), (2.217, -4.303, -19.42), (4.428, -5.312, -19.24), (7.162, -9.008, -14.89), (11.09, -13.52, 3.495), (10.45, -12.73, 6.855), (2.297, -2.801, -19.75), (11.14, -13.78, -1.376e-05), (2.299, -2.801, 17.62), (10.34, -13.52, -3.59), (4.328, -5.274, 16.55), (10.89, -13.2, -6.855), (6.283, -7.656, 14.89), (10.49, -12.96, -9.952), (7.997, -9.744, 12.67), (9.219, -12.78, -12.67), (9.404, -11.46, 9.952), (1.98, -4.781, 17.23), (3.216, -7.764, 15.8), (4.328, -10.57, 13.85), (5.274, -12.78, 11.36), (6.017, -14.53, 8.444), (6.528, -15.76, 5.2), (6.789, -16.39, 1.756), (6.789, -17.61, -1.756), (6.564, -15.77, -5.2), (6.61, -15.02, -8.444), (6.371, -14.12, -11.36), (5.534, -12.18, -13.85), (3.591, -8.329, -15.8), (1.322, -4.781, -18.63), (4.669, -8.735, 14.89), (3.216, -6.017, 16.55), (8.003, -14.04, -9.952), (8.162, -14.86, -6.855), (5.942, -11.12, 12.67), (7.161, -12.59, -12.67), (6.987, -13.07, 9.952), (5.528, -9.876, -14.89), (7.764, -14.53, 6.855), (3.314, -6.044, -17.78), (8.242, -15.42, 3.495), (1.707, -3.196, -19.53), (8.404, -15.72, 1.341e-06), (1.708, -3.196, 17.94), (8.242, -15.42, -3.495), (1.01, -5.197, 17.56), (1.639, -8.242, 15.8), (2.206, -11.99, 13.91), (2.688, -14.42, 11.59), (3.067, -15.42, 8.444), (3.328, -16.73, 5.2), (3.461, -19.03, 1.756), (3.461, -18.73, -1.756), (3.328, -18.02, -5.26), (3.344, -17.0, -8.444), (3.366, -15.28, -11.36), (3.001, -13.02, -13.85), (1.912, -8.828, -15.84), (0.3512, -5.076, -18.4), (5.076, -16.96, 3.495), (4.781, -15.76, 6.855), (1.05, -3.468, -19.18), (2.024, -6.584, -16.88), (5.175, -18.47, 1.341e-06), (1.052, -3.468, 18.45), (5.076, -17.96, -3.495), (1.98, -6.534, 16.55), (4.915, -15.91, -6.855), (2.875, -9.478, 14.89), (5.101, -15.23, -9.952), (3.659, -13.37, 12.87), (4.844, -14.0, -12.67), (4.303, -14.18, 9.955), (3.683, -10.83, -14.89), (5.356e-06, -5.564, 18.15), (5.079e-06, -8.43, 16.04), (4.224e-06, -11.43, 13.85), (2.95e-06, -13.83, 11.39), (4.191e-06, -15.72, 8.444), (3.789e-06, -17.89, 5.2), (2.146e-06, -20.47, 1.756), (2.146e-06, -19.61, -1.756), (3.789e-06, -19.93, -5.692), (0.2128, -17.83, -8.503), (-0.1549, -15.66, -11.36), (0.166, -12.98, -13.85), (0.5185, -8.903, -15.99), (-0.6584, -5.175, -18.75), (1.819, -16.23, -9.952), (1.614, -21.22, -8.13), (1.236, -13.85, 12.9), (0.9708, -9.857, 14.89), (1.275, -14.62, -12.67), (1.453, -14.75, 9.972), (1.702, -11.11, -14.89), (1.614, -16.39, 6.855), (0.6211, -6.867, -16.92), (1.714, -19.43, 3.495), (0.3537, -3.606, -18.79), (1.747, -19.06, 1.341e-06), (0.3552, -3.611, 19.03), (1.714, -18.48, -3.506), (0.6687, -7.346, 17.54), (-1.01, -5.464, 18.43), (-1.639, -8.268, 16.04), (-2.206, -11.09, 13.85), (-2.688, -13.52, 11.36), (-3.067, -15.42, 8.444), (-3.328, -16.74, 5.2), (-3.461, -18.21, 1.756), (-3.461, -20.07, -1.756), (-3.328, -19.86, -5.2), (-2.982, -16.89, -8.444), (-2.513, -14.9, -11.36), (-1.324, -12.12, -13.85), (-1.036, -8.515, -16.04), (-1.668, -5.076, -19.06), (-0.3567, -3.606, -18.64), (-1.298, -6.805, -17.64), (-1.747, -19.75, 1.341e-06), (-1.714, -19.25, 3.495), (-0.3552, -3.624, 19.5), (-1.714, -20.12, -3.495), (-0.6687, -8.003, 19.03), (-1.602, -18.39, -6.872), (-0.9708, -9.857, 14.89), (-1.179, -16.25, -9.952), (-1.236, -12.55, 12.67), (-1.552, -14.21, -12.67), (-1.453, -14.75, 9.952), (0.2326, -10.81, -14.9), (-1.614, -16.39, 6.855), (-1.98, -4.902, 18.34), (-3.216, -7.764, 15.8), (-4.328, -10.45, 13.85), (-5.274, -12.73, 11.36), (-6.017, -14.53, 8.444), (-6.528, -17.63, 5.2), (-6.789, -16.91, 1.756), (-6.789, -18.03, -1.756), (-6.528, -17.95, -5.2), (-6.306, -15.92, -8.444), (-5.617, -13.41, -11.36), (-3.905, -10.74, -13.85), (-3.744, -7.766, -16.25), (-2.182, -4.781, -18.85), (-3.337, -12.92, -12.67), (-4.382, -15.36, -9.952), (-4.303, -14.18, 9.952), (-3.659, -12.06, 12.67), (-1.896, -9.888, -15.07), (-4.781, -16.17, 6.855), (-2.636, -6.528, -17.66), (-5.076, -17.26, 3.495), (-1.052, -3.468, -18.55), (-5.175, -18.21, 1.341e-06), (-1.052, -3.472, 19.7), (-5.076, -21.16, -3.495), (-1.98, -7.085, 17.54), (-4.781, -17.77, -6.855), (-2.875, -9.478, 14.89), (-2.875, -4.303, 18.66), (-4.669, -6.987, 16.51), (-6.283, -9.404, 14.37), (-7.656, -11.46, 11.36), (-8.735, -14.31, 8.444), (-9.478, -15.39, 5.2), (-9.857, -14.96, 1.756), (-10.31, -15.53, -1.756), (-9.928, -15.28, -5.2), (-9.132, -13.91, -8.444), (-7.965, -11.73, -11.36), (-6.283, -9.404, -14.01), (-5.327, -6.987, -16.25), (-2.875, -4.303, -18.25), (-1.708, -3.196, 19.5), (-1.708, -3.196, -18.35), (-8.607, -16.83, -3.495), (-8.404, -16.48, 1.341e-06), (-3.216, -6.023, 16.59), (-7.826, -15.96, -6.855), (-4.669, -8.735, 15.26), (-7.788, -13.87, -9.952), (-5.942, -11.12, 12.67), (-5.993, -11.29, -12.67), (-6.987, -13.07, 9.952), (-4.468, -8.763, -15.11), (-7.764, -15.32, 6.855), (-3.874, -6.017, -17.29), (-8.242, -15.92, 3.495), (-3.659, -3.659, 20.06), (-5.942, -5.942, 17.27), (-7.997, -7.997, 15.32), (-9.744, -9.744, 11.36), (-11.12, -12.35, 8.444), (-12.06, -13.26, 5.2), (-12.55, -12.55, 1.756), (-12.55, -12.67, -1.756), (-12.06, -12.34, -5.2), (-11.12, -11.32, -8.444), (-9.744, -9.763, -11.5), (-8.655, -7.997, -14.29), (-5.942, -5.942, -16.04), (-3.659, -3.659, -17.52), (-9.404, -11.82, 9.952), (-7.997, -9.744, 12.68), (-6.942, -7.656, -15.34), (-7.997, -9.753, -12.82), (-10.45, -15.31, 6.855), (-4.376, -5.274, -16.98), (-11.09, -13.88, 3.495), (-2.299, -2.801, -17.96), (-11.31, -14.0, 1.341e-06), (-2.299, -2.801, 19.35), (-11.44, -14.09, -3.495), (-4.328, -5.274, 16.72), (-10.45, -13.35, -6.855), (-6.283, -7.656, 17.1), (-9.579, -11.77, -9.952), (-4.303, -2.875, 20.95), (-6.987, -4.669, 16.52), (-9.404, -6.283, 14.37), (-11.46, -7.656, 11.36), (-13.09, -8.735, 8.444), (-14.39, -9.478, 5.2), (-15.45, -9.857, 1.756), (-15.45, -9.857, -1.756), (-14.18, -9.478, -5.2), (-13.07, -8.735, -8.703), (-12.12, -7.656, -11.81), (-9.552, -6.283, -14.19), (-6.987, -4.669, -15.8), (-4.303, -2.875, -17.14), (-13.52, -11.11, -3.495), (-13.95, -11.31, 1.341e-06), (-5.274, -4.328, 17.22), (-2.801, -2.299, 19.61), (-12.73, -10.49, -6.855), (-7.656, -6.283, 17.1), (-11.46, -9.406, -10.08), (-9.744, -7.997, 12.68), (-10.4, -7.997, -13.11), (-11.46, -9.404, 9.952), (-7.656, -6.283, -15.11), (-12.73, -11.0, 6.855), (-5.274, -4.328, -16.61), (-13.7, -11.09, 3.495), (-2.801, -2.299, -17.63), (-1.882, -0.7796, 18.22), (-4.781, -1.98, 19.97), (-7.764, -3.216, 15.81), (-10.45, -4.328, 13.85), (-12.73, -5.274, 11.36), (-14.7, -6.017, 8.444), (-16.46, -6.528, 5.2), (-17.09, -6.789, 1.756), (-17.09, -6.789, -1.757), (-15.76, -6.528, -5.434), (-15.18, -6.017, -8.891), (-12.78, -5.274, -11.67), (-10.66, -4.328, -14.0), (-7.837, -3.216, -15.8), (-4.781, -1.98, -17.14), (-8.773, -4.669, -14.95), (-11.21, -5.942, -12.98), (-15.23, -7.764, 6.855), (-13.07, -6.987, 9.952), (-6.017, -3.216, -16.55), (-16.12, -8.242, 3.495), (-3.196, -1.708, -17.55), (-16.42, -8.404, 1.341e-06), (-3.196, -1.708, 19.41), (-15.59, -8.242, -3.495), (-6.017, -3.216, 17.46), (-14.53, -7.764, -7.1), (-8.735, -4.669, 15.26), (-13.73, -6.987, -10.4), (-11.12, -5.942, 12.67), (-5.076, -1.01, 18.17), (-8.242, -1.639, 17.09), (-10.94, -3.155, 13.85), (-13.42, -3.441, 11.36), (-15.59, -3.067, 8.444), (-17.62, -3.328, 5.2), (-18.1, -3.461, 1.756), (-18.24, -3.461, -2.203), (-16.88, -3.328, -5.434), (-15.57, -3.067, -8.459), (-13.76, -2.688, -11.63), (-11.89, -2.206, -14.46), (-8.559, -1.639, -15.93), (-5.076, -1.01, -17.14), (-6.528, -1.98, 17.06), (-3.468, -1.052, 18.57), (-15.76, -4.781, -7.1), (-16.9, -5.076, -3.703), (-9.478, -2.875, 14.89), (-14.18, -4.303, -10.07), (-11.96, -4.523, 12.67), (-12.4, -3.659, -12.96), (-14.18, -4.303, 9.952), (-9.905, -2.875, -15.14), (-16.46, -4.781, 6.855), (-6.535, -1.98, -16.55), (-17.43, -5.076, 3.495), (-3.468, -1.052, -17.55), (-17.76, -5.175, -0.08955), (-2.037, -8.256e-07, 18.79), (-2.037, 7.125e-08, -17.85), (-1.998, 0.3974, 19.41), (-1.998, 0.3974, -18.0), (-1.882, 0.7796, 19.91), (-1.882, 0.7796, -18.21), (-1.694, 1.132, 20.09), (-1.694, 1.132, -18.47), (-1.441, 1.441, 19.91), (-1.441, 1.441, -18.71), (-1.132, 1.694, 19.41), (-1.132, 1.694, -18.9), (-0.7796, 1.882, 18.77), (-0.7796, 1.882, -18.98), (-0.3974, 1.998, 18.19), (-0.3974, 1.998, -18.9), (3.613e-06, 2.037, 17.84), (5.683e-06, 2.037, -18.71), (0.3974, 1.998, 17.8), (0.3974, 1.998, -18.47), (0.7796, 1.882, 17.8), (0.7796, 1.882, -18.21), (1.132, 1.694, 17.8), (1.132, 1.694, -18.06), (1.441, 1.441, 17.8), (1.441, 1.441, -18.08), (1.694, 1.132, 17.8), (1.694, 1.132, -18.28), (1.882, 0.7796, 17.8), (1.882, 0.7796, -18.61), (1.998, 0.3974, 17.8), (1.998, 0.3974, -18.94), (2.037, -1.002e-06, 17.8), (1.998, -0.3974, 17.8), (1.998, -0.3974, -19.32), (1.882, -0.7796, 17.8), (1.882, -0.7796, -19.39), (1.694, -1.132, 17.81), (1.694, -1.132, -19.41), (1.441, -1.441, 17.93), (1.441, -1.441, -19.37), (1.132, -1.694, 18.15), (1.132, -1.694, -19.27), (0.7796, -1.882, 18.43), (0.7796, -1.882, -19.09), (0.3974, -1.998, 18.72), (0.3974, -1.998, -18.79), (3.466e-06, -2.037, 18.96), (5.763e-06, -2.037, -18.45), (-0.3974, -1.998, 19.09), (-0.3974, -1.998, -18.16), (-0.7796, -1.882, 19.09), (-0.7796, -1.882, -17.94), (-1.132, -1.694, 18.96), (-1.132, -1.694, -17.82), (-1.441, -1.441, 18.72), (-1.441, -1.441, -17.8), (-1.694, -1.132, 18.46), (-1.694, -1.132, -17.8), (-1.882, -0.7796, -17.8), (-1.998, -0.3974, 18.33), (-1.998, -0.3974, -17.8), (-16.64, -1.614, 6.855), (-14.67, -2.099, 9.952), (-6.843, -0.6687, -16.55), (-10.7, -0.9708, -15.51), (-18.23, -1.714, 3.495), (-3.606, -0.3552, -17.55), (-17.92, -1.747, -0.08695), (-3.606, -0.3552, 18.49), (-17.5, -1.714, -3.583), (-6.789, -0.6687, 17.6), (-17.31, -1.614, -6.855), (-9.98, -1.246, 15.47), (-14.87, -1.453, -10.06), (-12.2, -2.86, 12.67), (-13.37, -1.236, -13.34), (-3.55, -5.448e-08, 18.99), (-6.822, 3.688e-07, 17.74), (-10.03, -0.2417, 15.9), (-12.26, -1.624, 12.67), (-14.48, -1.624, 9.952), (-16.57, 4.778e-07, 6.855), (-19.2, 8.885e-07, 3.495), (-17.83, 9.22e-07, 1.352e-06), (-17.67, 9.052e-07, -3.495), (-17.75, 4.945e-07, -6.855), (-15.04, 8.298e-07, -10.09), (-13.51, 5.742e-07, -13.41), (-10.81, 4.987e-07, -15.57), (-6.886, 3.269e-07, -16.55), (-3.55, 1.278e-07, -17.56), (-3.482, 0.6927, 20.21), (-6.691, 1.331, 17.09), (-9.714, 1.932, 15.72), (-12.02, 0.835, 12.67), (-14.19, 1.268, 9.952), (-16.13, 3.212, 6.855), (-17.31, 3.411, 3.495), (-19.02, 3.478, 1.352e-06), (-17.15, 3.411, -3.495), (-16.43, 3.213, -6.855), (-14.55, 2.892, -9.997), (-13.09, 2.793, -13.17), (-10.54, 2.264, -15.35), (-6.722, 1.331, -16.55), (-3.482, 0.6927, -17.56), (-3.28, 1.359, 21.43), (-6.303, 2.611, 16.65), (-9.15, 3.79, 15.59), (-11.67, 4.824, 12.76), (-13.35, 4.048, 9.952), (-15.15, 6.002, 6.855), (-16.15, 6.691, 3.495), (-16.61, 6.822, 1.352e-06), (-17.69, 6.691, -3.495), (-15.45, 6.303, -6.855), (-13.69, 5.673, -9.952), (-12.07, 5.541, -12.74), (-9.669, 4.436, -14.97), (-6.303, 2.611, -16.56), (-3.28, 1.359, -17.66), (-2.952, 1.973, 21.99), (-5.673, 3.79, 16.6), (-8.235, 5.503, 15.32), (-10.48, 7.003, 12.69), (-12.34, 8.102, 9.952), (-13.35, 7.526, 6.855), (-14.54, 9.714, 3.495), (-14.82, 9.904, 1.352e-06), (-14.54, 9.714, -3.495), (-15.23, 9.15, -6.855), (-13.86, 8.235, -9.952), (-10.61, 7.276, -12.67), (-8.387, 5.745, -14.89), (-5.673, 3.79, -16.75), (-2.952, 1.973, -17.9), (-2.511, 2.511, 21.43), (-4.824, 4.824, 16.55), (-7.003, 7.173, 14.93), (-8.914, 9.619, 13.7), (-10.49, 10.48, 9.952), (-11.3, 10.02, 6.855), (-12.34, 12.36, 3.495), (-12.61, 12.61, 1.352e-06), (-12.36, 12.36, -3.495), (-11.65, 11.65, -6.855), (-12.01, 10.48, -9.952), (-9.047, 8.914, -12.67), (-7.003, 7.003, -14.89), (-4.824, 4.824, -16.75), (-2.511, 2.511, -18.05), (-1.973, 2.952, 20.16), (-3.79, 5.673, 16.67), (-5.503, 8.405, 14.93), (-7.003, 11.19, 13.59), (-8.235, 12.32, 9.952), (-9.714, 14.54, 3.495), (-9.904, 14.82, 1.352e-06), (-9.714, 14.38, -3.495), (-9.15, 13.51, -6.855), (-8.235, 12.32, -9.952), (-7.593, 10.48, -12.67), (-5.503, 8.235, -14.89), (-3.79, 5.673, -16.56), (-1.973, 2.952, -18.04), (-1.359, 3.28, 18.77), (-2.611, 6.303, 16.93), (-3.79, 9.15, 15.22), (-4.824, 11.65, 12.67), (-5.673, 13.69, 9.952), (-6.303, 15.22, 6.855), (-6.691, 15.23, -3.495), (-6.303, 14.3, -6.855), (-5.673, 13.69, -9.952), (-6.355, 11.65, -12.67), (-3.79, 9.15, -14.89), (-2.611, 6.303, -16.55), (-1.359, 3.28, -17.99), (-0.6926, 3.482, 17.78), (-1.331, 6.691, 17.06), (-1.932, 9.714, 15.41), (-2.459, 12.36, 12.67), (-2.892, 15.14, 9.952), (-3.213, 17.64, 6.855), (-3.411, 18.1, 3.495), (-3.411, 16.91, -3.495), (-3.213, 16.15, -6.855), (-2.892, 14.54, -9.952), (-2.459, 12.36, -12.67), (-1.932, 9.714, -14.89), (-1.331, 6.691, -16.55), (-0.6926, 3.482, -17.94), (5.295e-06, 3.55, 17.56), (5.741e-06, 6.822, 16.93), (5.643e-06, 9.904, 15.22), (5.706e-06, 12.61, 12.67), (5.806e-06, 16.07, 9.952), (5.337e-06, 17.72, 6.855), (6.728e-06, 18.73, 3.495), (6.846e-06, 18.24, 1.352e-06), (6.628e-06, 17.48, -3.495), (4.7e-06, 16.47, -6.855), (5.723e-06, 14.52, -9.952), (5.781e-06, 12.61, -12.67), (5.999e-06, 9.904, -14.89), (5.563e-06, 6.822, -16.55), (5.573e-06, 3.55, -17.79), (0.6927, 3.482, 17.56), (1.331, 6.691, 16.67), (1.932, 9.714, 14.93), (2.459, 12.36, 12.67), (2.892, 15.78, 9.952), (3.213, 17.4, 6.855), (3.411, 18.39, 3.495), (3.478, 17.89, 1.352e-06), (3.439, 17.15, -3.495), (3.252, 16.15, -6.855), (2.892, 14.24, -9.952), (1.691, 10.49, -12.67), (1.929, 9.714, -14.89), (1.331, 6.691, -16.55), (0.6927, 3.482, -17.64), (1.359, 3.28, 17.56), (2.611, 6.303, 16.55), (4.023, 9.15, 15.07), (4.916, 11.65, 12.67), (6.466, 14.3, 9.952), (6.303, 16.46, 6.855), (6.691, 17.4, 3.495), (6.84, 16.47, 1.352e-06), (7.123, 16.15, -3.495), (6.741, 15.22, -6.855), (5.692, 13.64, -9.952), (4.056, 9.773, -12.67), (3.522, 9.097, -14.89), (2.611, 6.303, -16.55), (1.359, 3.28, -17.56), (1.973, 2.952, 17.56), (3.79, 5.673, 16.55), (5.966, 8.235, 15.4), (7.095, 10.48, 12.7), (9.097, 12.32, 9.952), (9.22, 14.19, 6.855), (9.714, 14.97, 3.495), (9.922, 14.82, 1.352e-06), (10.15, 14.54, -3.538), (9.588, 13.69, -6.855), (8.255, 12.32, -9.952), (6.235, 8.609, -12.67), (5.172, 8.182, -14.9), (3.79, 5.673, -16.75), (1.973, 2.952, -17.56), (2.511, 2.511, 17.56), (4.824, 4.824, 16.55), (7.467, 7.003, 15.4), (8.927, 8.914, 12.72), (10.5, 10.48, 9.952), (11.65, 11.65, 6.855), (12.36, 12.36, 3.495), (12.61, 12.61, -1.041e-05), (12.39, 12.36, -3.604), (11.68, 11.65, -7.032), (10.48, 10.43, -9.952), (8.146, 7.041, -12.74), (6.673, 6.95, -15.5), (4.824, 4.824, -17.37), (2.511, 2.511, -17.59), (2.952, 1.973, 17.56), (5.673, 3.79, 16.55), (8.235, 5.503, 14.92), (10.69, 7.003, 12.72), (12.93, 8.235, 10.3), (13.86, 9.15, 6.948), (15.86, 10.74, 3.495), (14.89, 9.904, 1.352e-06), (13.69, 9.15, -7.286), (12.32, 8.235, -10.38), (10.0, 6.441, -12.86), (8.005, 5.503, -16.27), (5.673, 3.79, -17.91), (2.952, 1.973, -17.83), (3.28, 1.359, 17.56), (6.303, 2.611, 16.55), (9.15, 3.79, 14.89), (12.08, 4.824, 12.88), (15.99, 5.673, 10.68), (15.71, 6.303, 7.18), (17.47, 7.721, 3.495), (17.17, 6.822, 0.2058), (11.65, 4.841, -13.1), (9.15, 3.79, -16.22), (6.303, 2.611, -17.91), (3.28, 1.359, -18.32), (3.482, 0.6927, 17.56), (6.807, 1.331, 16.55), (9.714, 1.932, 14.89), (12.58, 2.459, 12.76), (15.14, 2.892, 10.36), (16.37, 3.213, 7.018), (18.64, 3.411, 3.495), (18.32, 3.478, 0.2856), (16.13, 2.902, -7.286), (12.36, 3.666, -13.1), (9.714, 1.932, -15.5), (6.691, 1.331, -17.59), (3.482, 0.6927, -18.95), (3.55, -2.314e-07, 17.56), (7.345, 6.182e-07, 16.55), (10.05, 4.003e-07, 15.63), (12.61, -4.84e-07, 12.67), (14.78, -1.037e-06, 9.963), (16.47, 4.715e-07, 6.855), (17.55, -1.196e-06, 3.495), (17.11, -1.691e-06, 0.7418), (17.01, 4.715e-07, -7.577), (16.41, 0.45, -10.78), (15.88, 0.2128, -13.68), (10.13, -1.781e-07, -16.23), (6.822, 6.082e-08, -18.92), (3.55, 7.339e-08, -19.42), (5.849e-06, 3.945e-08, -18.32), (3.482, -0.6927, 17.56), (7.225, -1.331, 16.58), (10.18, -1.932, 16.42), (12.36, -2.459, 12.69), (14.48, -2.892, 9.952), (16.15, -3.213, 6.855), (17.14, -3.411, 3.495), (17.31, -3.478, 0.7418), (15.37, -3.213, -6.855), (14.68, -2.889, -9.998), (13.26, -2.369, -13.55), (9.714, -1.932, -16.23), (6.691, -1.331, -19.46), (3.482, -0.6927, -19.71), (3.28, -1.359, 17.56), (6.419, -2.611, 16.55), (9.15, -3.79, 15.63), (11.63, -4.824, 12.67), (13.69, -5.673, 9.952), (15.59, -6.381, 6.855), (17.03, -6.873, 3.495), (17.97, -7.79, 0.7418), (15.22, -6.303, -6.855), (13.69, -5.675, -9.952), (12.01, -4.895, -12.67), (9.198, -3.859, -15.46), (6.303, -2.611, -20.07), (3.28, -1.359, -19.9), (2.952, -1.973, 17.56), (5.673, -3.79, 16.55), (8.235, -5.503, 14.89), (10.46, -7.003, 12.67), (12.32, -8.235, 9.952), (14.07, -9.152, 6.855), (14.03, -9.738, 3.495), (13.55, -9.904, 3.849e-07), (14.07, -9.217, -6.855), (12.58, -8.58, -9.952), (10.88, -7.488, -12.67), (8.575, -5.847, -15.08), (5.69, -3.793, -20.14), (2.952, -1.973, -19.94), (2.511, -2.511, 17.57), (4.824, -4.824, 16.55), (7.003, -7.003, 14.89), (8.914, -8.914, 12.67), (10.48, -10.48, 9.952), (11.65, -11.65, 6.855), (12.07, -12.36, 3.495), (11.44, -12.61, -6.535e-06), (12.51, -12.36, -3.59), (12.11, -12.02, -6.855), (11.34, -11.43, -9.952), (9.962, -10.92, -12.67), (7.732, -7.908, -14.89), (4.902, -4.854, -19.66), (2.511, -2.511, -19.82), (1.973, -2.952, 17.77), (3.79, -5.673, 16.55), (5.503, -8.235, 14.89), (7.003, -10.48, 12.67), (8.235, -12.32, 9.952), (9.15, -13.69, 6.855), (9.714, -14.54, 3.495), (9.904, -14.82, 1.352e-06), (9.5, -14.54, -3.533), (9.625, -14.15, -6.855), (9.347, -13.47, -9.952), (8.216, -12.74, -12.67), (6.381, -9.476, -14.89), (3.897, -5.708, -18.57), (1.973, -2.952, -19.63), (1.359, -3.28, 18.2), (2.611, -6.303, 16.55), (3.79, -9.15, 14.89), (4.824, -12.01, 12.67), (5.673, -13.69, 9.952), (6.303, -15.22, 6.855), (6.691, -16.15, 3.495), (6.822, -16.95, 1.352e-06), (6.691, -16.65, -3.495), (6.553, -15.37, -6.855), (6.577, -14.65, -9.952), (6.063, -13.35, -12.67), (4.645, -10.43, -14.89), (2.685, -6.337, -17.19), (1.359, -3.28, -19.36), (0.6927, -3.482, 18.76), (1.331, -6.807, 16.7), (1.932, -9.714, 14.89), (2.459, -14.21, 13.0), (2.892, -14.54, 9.987), (3.213, -16.15, 6.855), (3.411, -17.91, 3.495), (3.478, -18.55, 1.352e-06), (3.411, -17.89, -3.495), (3.233, -18.81, -7.245), (3.524, -15.79, -9.952), (3.186, -14.44, -12.67), (2.643, -11.05, -14.89), (1.346, -6.77, -16.77), (0.6927, -3.482, -18.96), (5.019e-06, -3.558, 19.3), (5.153e-06, -7.888, 18.55), (4.884e-06, -9.904, 14.89), (3.468e-06, -12.97, 12.7), (3.057e-06, -14.82, 9.952), (4.859e-06, -16.47, 6.855), (2.361e-06, -20.69, 3.495), (2.336e-06, -19.84, 1.352e-06), (2.361e-06, -19.54, -3.537), (4.859e-06, -20.18, -7.648), (0.2643, -16.38, -9.952), (-0.4446, -14.55, -12.67), (0.9454, -11.05, -14.89), (-0.3953, -6.87, -17.34), (5.563e-06, -3.55, -18.67), (-0.6926, -3.49, 19.65), (-1.331, -7.757, 18.55), (-1.932, -9.714, 14.89), (-2.459, -12.36, 12.67), (-2.892, -14.54, 9.952), (-3.213, -16.15, 6.855), (-3.411, -17.44, 3.495), (-3.478, -18.93, 1.352e-06), (-3.411, -20.84, -3.495), (-3.213, -18.3, -6.855), (-2.643, -15.9, -9.952), (-2.333, -13.65, -12.67), (-0.6723, -10.41, -14.98), (-1.97, -6.692, -17.72), (-0.6926, -3.482, -18.56), (-1.359, -3.28, 19.65), (-2.611, -6.419, 16.76), (-3.79, -9.15, 14.89), (-4.824, -11.65, 12.67), (-5.673, -13.69, 9.952), (-6.303, -16.12, 6.855), (-6.691, -17.2, 3.495), (-6.822, -17.43, 1.352e-06), (-6.691, -18.77, -3.495), (-6.307, -16.94, -6.855), (-6.249, -14.67, -9.952), (-4.766, -12.1, -12.67), (-3.237, -9.325, -15.11), (-3.269, -6.303, -17.5), (-1.359, -3.28, -18.43), (-1.973, -2.952, 19.34), (-3.79, -5.673, 16.6), (-5.503, -8.235, 16.17), (-7.003, -10.48, 12.67), (-8.235, -12.52, 9.952), (-9.15, -15.54, 6.855), (-9.714, -14.73, 3.495), (-9.904, -15.31, 1.352e-06), (-10.63, -15.54, -3.495), (-9.203, -14.73, -6.855), (-8.815, -12.88, -9.952), (-7.012, -10.54, -12.69), (-5.728, -8.235, -15.26), (-4.201, -5.673, -17.14), (-1.973, -2.952, -18.14), (-2.511, -2.511, 19.43), (-4.824, -4.824, 16.9), (-7.003, -7.003, 17.53), (-8.914, -8.914, 12.71), (-10.48, -10.67, 9.952), (-11.65, -13.5, 6.855), (-12.36, -12.53, 3.495), (-12.61, -12.64, 1.352e-06), (-12.36, -12.59, -3.495), (-11.65, -11.91, -6.855), (-10.48, -10.58, -9.953), (-9.001, -8.914, -12.98), (-7.23, -7.003, -15.26), (-4.824, -4.824, -16.73), (-2.511, -2.511, -17.76), (-2.952, -1.973, 19.5), (-5.673, -3.79, 17.48), (-8.235, -5.503, 16.17), (-10.48, -7.003, 12.67), (-12.32, -8.235, 9.952), (-13.92, -9.15, 6.855), (-15.24, -9.714, 3.495), (-15.52, -9.904, 1.352e-06), (-14.71, -9.714, -3.495), (-13.69, -9.15, -6.961), (-12.34, -8.235, -10.23), (-11.14, -7.003, -13.11), (-8.235, -5.503, -15.06), (-5.673, -3.79, -16.55), (-2.952, -1.973, -17.57), (7.132e-07, -2.082e-06, 17.99), (-3.28, -1.359, 18.94), (-6.303, -2.611, 17.23), (-9.15, -3.79, 14.89), (-11.65, -4.895, 12.67), (-13.69, -5.673, 9.952), (-15.92, -6.303, 6.855), (-16.85, -6.691, 3.495), (-17.17, -6.822, 1.352e-06), (-16.33, -6.691, -3.588), (-15.88, -6.303, -7.302), (-13.71, -5.673, -10.23), (-11.75, -4.824, -12.88), (-9.349, -3.79, -14.97), (-6.303, -2.611, -16.55), (-3.28, -1.359, -17.56), (-3.482, -0.6927, 18.29), (-6.691, -1.331, 17.26), (-9.772, -2.044, 15.09), (-12.02, -4.084, 12.67), (-14.54, -2.892, 9.952), (-16.85, -3.213, 6.855), (-17.85, -3.411, 3.495), (-18.18, -3.478, -0.1981), (-17.16, -3.411, -3.706), (-16.43, -3.213, -6.953), (-14.55, -2.892, -9.997), (-12.97, -2.459, -13.17), (-10.38, -1.932, -15.35), (-6.722, -1.331, -16.55), (-3.482, -0.6927, -17.56), (-9.786, 11.61, 8.388), (-11.03, 9.95, 8.388), (-8.544, 12.53, 8.388), (-10.41, 11.63, 6.799), (-10.29, 11.02, 5.144), (-9.413, 13.44, 5.144), (-7.22, 13.32, 8.388), (-5.826, 13.98, 8.388), (-7.573, 13.98, 6.799), (-7.851, 14.49, 5.144), (-6.338, 15.0, 5.144), (-8.051, 14.64, 3.439), (-8.172, 14.88, 1.7), (-9.666, 14.21, 1.7), (-6.598, 14.95, 1.7), (-8.213, 15.17, -0.05584), (-8.172, 15.1, -1.812), (-6.598, 15.62, -1.812), (-8.051, 13.82, -3.551), (-4.761, 14.88, -5.256), (-3.137, 16.19, -5.256), (-4.59, 15.17, -6.911), (-4.761, 15.86, 5.144), (-4.59, 15.23, 6.799), (-4.885, 17.25, 3.439), (-4.959, 15.97, 1.7), (-3.27, 17.21, 1.7), (-4.984, 15.68, -0.05584), (-4.959, 15.54, -1.812), (-3.27, 15.96, -1.812), (-4.885, 15.73, -3.551), (-1.481, 17.71, 5.144), (0.1909, 17.76, 5.144), (-1.523, 18.1, 3.439), (-1.548, 18.13, 1.7), (0.1909, 18.44, 1.7), (-1.557, 17.39, -0.05584), (-1.548, 16.89, -1.812), (-1.523, 16.85, -3.551), (-1.481, 16.43, -5.256), (0.1909, 16.52, -5.256), (-1.423, 15.85, -6.911), (-11.11, 9.479, 6.799), (-8.96, 13.15, 6.799), (-9.523, 13.99, 3.439), (-6.112, 14.67, 6.799), (-6.5, 14.72, 3.439), (-6.631, 15.71, -0.05584), (-6.5, 14.55, -3.551), (-3.22, 17.69, 3.439), (-3.287, 16.46, -0.05584), (-3.22, 16.39, -3.551), (-3.022, 15.61, -6.911), (0.1909, 18.19, 3.439), (0.1909, 16.94, -3.551), (10.6, 13.74, -1.718), (11.78, 12.57, -1.718), (10.62, 13.54, -3.457), (12.93, 11.28, -1.718), (13.97, 9.879, -1.718), (12.74, 11.11, -3.595), (12.41, 10.84, -5.64), (13.41, 9.5, -5.64), (15.0, 8.386, -1.489), (15.46, 6.812, -0.976), (14.64, 8.265, -3.587), (14.27, 8.064, -5.64), (14.98, 6.551, -5.64), (15.47, 5.173, -0.976), (16.09, 3.484, -0.976), (15.2, 5.098, -3.538), (15.47, 4.975, -5.64), (15.69, 3.273, -5.64), (16.15, 1.761, -0.976), (15.73, 0.02251, -0.976), (15.6, 1.736, -3.309), (15.54, 1.695, -5.389), (15.33, 0.02251, -5.162), (15.92, -1.716, -0.976), (16.22, -3.439, -0.976), (15.28, -1.691, -3.216), (14.99, -1.65, -5.162), (15.18, -3.306, -5.162), (15.29, -4.93, -5.162), (15.32, -5.053, -3.191), (15.61, -6.559, -5.162), (16.84, -5.139, -0.976), (16.28, -7.129, -1.486), (15.65, -9.308, -1.718), (13.51, -9.917, -1.718), (15.98, -9.187, -3.457), (15.79, -8.352, -5.162), (14.88, -9.786, -5.162), (13.94, -10.9, -5.162), (13.74, -11.31, -3.457), (11.92, -12.16, -5.162), (12.54, -11.23, -1.718), (11.51, -12.52, -1.718), (10.36, -13.69, -1.718), (9.689, -13.49, -3.457), (11.67, 12.39, -3.457), (13.76, 9.737, -3.597), (15.2, 6.714, -3.43), (15.58, 3.434, -3.519), (15.38, 0.02251, -3.216), (15.31, -3.389, -3.215), (16.01, -7.089, -3.438), (15.07, -10.66, -3.457), (11.62, -12.34, -3.457), (12.65, 10.57, -5.575), (13.65, 9.229, -5.575), (12.2, 10.2, -7.135), (14.51, 7.793, -5.575), (15.22, 6.28, -5.575), (13.99, 7.515, -7.135), (13.33, 7.163, -8.724), (12.54, 8.486, -8.724), (13.99, 5.768, -8.724), (12.54, 6.739, -10.23), (11.62, 6.247, -11.64), (10.74, 7.328, -11.64), (12.2, 5.099, -11.64), (12.65, 4.575, -11.64), (13.65, 4.518, -10.23), (12.98, 4.254, -11.64), (11.53, 3.894, -12.95), (15.69, 4.703, -5.575), (15.82, 2.974, -5.575), (15.22, 4.532, -7.135), (14.51, 4.319, -8.724), (14.96, 2.936, -8.724), (16.68, 1.373, -9.213), (14.35, 2.815, -10.23), (13.41, 3.437, -11.64), (15.44, 0.615, -12.56), (12.41, 2.607, -13.0), (14.95, 4.726, -5.442), (13.16, 8.902, -7.135), (11.79, 7.986, -10.23), (14.44, 6.302, -5.442), (14.68, 6.054, -7.135), (13.16, 5.424, -10.23), (11.11, 4.591, -12.97), (15.19, 3.102, -5.442), (15.58, 2.839, -7.135), (14.0, 3.905, -10.23), (11.83, 3.355, -12.95), (13.73, 7.815, -5.442), (12.87, 9.252, -5.442), (14.92, 0.3413, -13.68)], [], [(0, 532, 1486, 515), (0, 515, 1485, 533), (0, 533, 1500, 529), (0, 529, 1501, 532), (1, 534, 1479, 508), (1, 508, 1478, 535), (1, 535, 1493, 522), (1, 522, 1494, 534), (2, 536, 1487, 516), (2, 516, 1486, 532), (2, 532, 1501, 530), (2, 530, 1502, 536), (3, 537, 1480, 509), (3, 509, 1479, 534), (3, 534, 1494, 523), (3, 523, 1495, 537), (4, 538, 1488, 517), (4, 517, 1487, 536), (4, 536, 1502, 531), (4, 531, 1503, 538), (5, 539, 1481, 510), (5, 510, 1480, 537), (5, 537, 1495, 524), (5, 524, 1496, 539), (6, 541, 1482, 511), (6, 511, 1481, 539), (6, 539, 1496, 525), (6, 525, 1497, 541), (7, 542, 1475, 504), (7, 504, 1474, 540), (7, 540, 1489, 518), (7, 518, 1490, 542), (8, 543, 1483, 512), (8, 512, 1482, 541), (8, 541, 1497, 526), (8, 526, 1498, 543), (9, 544, 1476, 505), (9, 505, 1475, 542), (9, 542, 1490, 519), (9, 519, 1491, 544), (10, 545, 1484, 513), (10, 513, 1483, 543), (10, 543, 1498, 527), (10, 527, 1499, 545), (11, 546, 1477, 506), (11, 506, 1476, 544), (11, 544, 1491, 520), (11, 520, 1492, 546), (12, 533, 1485, 514), (12, 514, 1484, 545), (12, 545, 1499, 528), (12, 528, 1500, 533), (13, 535, 1478, 507), (13, 507, 1477, 546), (13, 546, 1492, 521), (13, 521, 1493, 535), (14, 561, 1500, 528), (14, 528, 1499, 562), (14, 562, 1514, 557), (14, 557, 1515, 561), (15, 563, 1493, 521), (15, 521, 1492, 564), (15, 564, 1507, 550), (15, 550, 1508, 563), (16, 565, 1501, 529), (16, 529, 1500, 561), (16, 561, 1515, 558), (16, 558, 1516, 565), (17, 566, 1494, 522), (17, 522, 1493, 563), (17, 563, 1508, 551), (17, 551, 1509, 566), (18, 567, 1502, 530), (18, 530, 1501, 565), (18, 565, 1516, 559), (18, 559, 1517, 567), (19, 568, 1495, 523), (19, 523, 1494, 566), (19, 566, 1509, 552), (19, 552, 1510, 568), (20, 569, 1503, 531), (20, 531, 1502, 567), (20, 567, 1517, 560), (20, 560, 1518, 569), (21, 570, 1496, 524), (21, 524, 1495, 568), (21, 568, 1510, 553), (21, 553, 1511, 570), (22, 572, 1497, 525), (22, 525, 1496, 570), (22, 570, 1511, 554), (22, 554, 1512, 572), (23, 573, 1490, 518), (23, 518, 1489, 571), (23, 571, 1504, 547), (23, 547, 1505, 573), (24, 574, 1498, 526), (24, 526, 1497, 572), (24, 572, 1512, 555), (24, 555, 1513, 574), (25, 575, 1491, 519), (25, 519, 1490, 573), (25, 573, 1505, 548), (25, 548, 1506, 575), (26, 562, 1499, 527), (26, 527, 1498, 574), (26, 574, 1513, 556), (26, 556, 1514, 562), (27, 564, 1492, 520), (27, 520, 1491, 575), (27, 575, 1506, 549), (27, 549, 1507, 564), (28, 592, 1512, 554), (28, 554, 1511, 593), (28, 593, 1526, 583), (28, 583, 1527, 592), (29, 594, 1505, 547), (29, 547, 1504, 590), (29, 590, 1519, 576), (29, 576, 1520, 594), (30, 595, 1513, 555), (30, 555, 1512, 592), (30, 592, 1527, 584), (30, 584, 1528, 595), (31, 596, 1506, 548), (31, 548, 1505, 594), (31, 594, 1520, 577), (31, 577, 1521, 596), (32, 597, 1514, 556), (32, 556, 1513, 595), (32, 595, 1528, 585), (32, 585, 1529, 597), (33, 598, 1507, 549), (33, 549, 1506, 596), (33, 596, 1521, 578), (33, 578, 1522, 598), (34, 599, 1515, 557), (34, 557, 1514, 597), (34, 597, 1529, 586), (34, 586, 1530, 599), (35, 600, 1508, 550), (35, 550, 1507, 598), (35, 598, 1522, 579), (35, 579, 1523, 600), (36, 601, 1516, 558), (36, 558, 1515, 599), (36, 599, 1530, 587), (36, 587, 1531, 601), (37, 602, 1509, 551), (37, 551, 1508, 600), (37, 600, 1523, 580), (37, 580, 1524, 602), (38, 603, 1517, 559), (38, 559, 1516, 601), (38, 601, 1531, 588), (38, 588, 1532, 603), (39, 604, 1510, 552), (39, 552, 1509, 602), (39, 602, 1524, 581), (39, 581, 1525, 604), (40, 591, 1518, 560), (40, 560, 1517, 603), (40, 603, 1532, 589), (40, 589, 1533, 591), (41, 593, 1511, 553), (41, 553, 1510, 604), (41, 604, 1525, 582), (41, 582, 1526, 593), (42, 619, 1523, 579), (42, 579, 1522, 620), (42, 620, 1537, 608), (42, 608, 1538, 619), (43, 621, 1531, 587), (43, 587, 1530, 622), (43, 622, 1545, 616), (43, 616, 1546, 621), (44, 623, 1524, 580), (44, 580, 1523, 619), (44, 619, 1538, 609), (44, 609, 1539, 623), (45, 624, 1532, 588), (45, 588, 1531, 621), (45, 621, 1546, 617), (45, 617, 1547, 624), (46, 625, 1525, 581), (46, 581, 1524, 623), (46, 623, 1539, 610), (46, 610, 1540, 625), (47, 626, 1533, 589), (47, 589, 1532, 624), (47, 624, 1547, 618), (47, 618, 1548, 626), (48, 627, 1526, 582), (48, 582, 1525, 625), (48, 625, 1540, 611), (48, 611, 1541, 627), (49, 629, 1527, 583), (49, 583, 1526, 627), (49, 627, 1541, 612), (49, 612, 1542, 629), (50, 630, 1520, 576), (50, 576, 1519, 628), (50, 628, 1534, 605), (50, 605, 1535, 630), (51, 631, 1528, 584), (51, 584, 1527, 629), (51, 629, 1542, 613), (51, 613, 1543, 631), (52, 632, 1521, 577), (52, 577, 1520, 630), (52, 630, 1535, 606), (52, 606, 1536, 632), (53, 633, 1529, 585), (53, 585, 1528, 631), (53, 631, 1543, 614), (53, 614, 1544, 633), (54, 620, 1522, 578), (54, 578, 1521, 632), (54, 632, 1536, 607), (54, 607, 1537, 620), (55, 622, 1530, 586), (55, 586, 1529, 633), (55, 633, 1544, 615), (55, 615, 1545, 622), (56, 648, 1542, 612), (56, 612, 1541, 649), (56, 649, 1555, 641), (56, 641, 1556, 648), (57, 650, 1535, 605), (57, 605, 1534, 651), (57, 651, 1549, 634), (57, 634, 1550, 650), (58, 652, 1543, 613), (58, 613, 1542, 648), (58, 648, 1556, 642), (58, 642, 1557, 652), (59, 653, 1536, 606), (59, 606, 1535, 650), (59, 650, 1550, 635), (59, 635, 1551, 653), (60, 654, 1544, 614), (60, 614, 1543, 652), (60, 652, 1557, 643), (60, 643, 1558, 654), (61, 655, 1537, 607), (61, 607, 1536, 653), (61, 653, 1551, 636), (61, 636, 1552, 655), (62, 656, 1545, 615), (62, 615, 1544, 654), (62, 654, 1558, 644), (62, 644, 1559, 656), (63, 657, 1538, 608), (63, 608, 1537, 655), (63, 655, 1552, 637), (63, 637, 1553, 657), (64, 658, 1546, 616), (64, 616, 1545, 656), (64, 656, 1559, 645), (64, 645, 1560, 658), (693, 1583, 1993, 1962), (65, 609, 1538, 657), (65, 657, 1553, 638), (639, 67, 1946, 1947), (66, 660, 1547, 617), (66, 617, 1546, 658), (66, 658, 1560, 646), (66, 646, 1561, 660), (67, 661, 1540, 610), (67, 610, 1539, 659), (1554, 639, 1947, 1986), (67, 639, 1554, 661), (68, 662, 1548, 618), (68, 618, 1547, 660), (68, 660, 1561, 647), (68, 647, 1562, 662), (69, 649, 1541, 611), (69, 611, 1540, 661), (69, 661, 1554, 640), (69, 640, 1555, 649), (70, 674, 1560, 645), (70, 645, 1559, 675), (70, 675, 1572, 671), (70, 671, 1573, 674), (659, 1539, 1984, 1945), (71, 638, 1553, 676), (71, 676, 1567, 667), (718, 1596, 1995, 1974), (72, 677, 1561, 646), (72, 646, 1560, 674), (72, 674, 1573, 672), (72, 672, 1574, 677), (1569, 681, 1960, 1990), (67, 659, 1945, 1946), (1584, 699, 1963, 1994), (92, 710, 1966, 1964), (73, 678, 1562, 647), (73, 647, 1561, 677), (73, 677, 1574, 673), (73, 673, 1575, 678), (74, 679, 1555, 640), (681, 75, 1958, 1960), (708, 92, 1964, 1965), (736, 1584, 1994, 1983), (75, 681, 1556, 641), (75, 641, 1555, 679), (729, 96, 1973, 1975), (75, 679, 1957, 1958), (76, 682, 1550, 634), (76, 634, 1549, 680), (76, 680, 1563, 663), (76, 663, 1564, 682), (77, 683, 1557, 642), (77, 642, 1556, 681), (77, 681, 1569, 668), (77, 668, 1570, 683), (78, 684, 1551, 635), (78, 635, 1550, 682), (78, 682, 1564, 664), (78, 664, 1565, 684), (79, 685, 1558, 643), (79, 643, 1557, 683), (79, 683, 1570, 669), (79, 669, 1571, 685), (80, 686, 1552, 636), (80, 636, 1551, 684), (80, 684, 1565, 665), (80, 665, 1566, 686), (81, 675, 1559, 644), (81, 644, 1558, 685), (81, 685, 1571, 670), (81, 670, 1572, 675), (82, 676, 1553, 637), (82, 637, 1552, 686), (82, 686, 1566, 666), (82, 666, 1567, 676), (83, 699, 1570, 668), (83, 668, 1569, 700), (83, 700, 1583, 693), (1582, 729, 1975, 1991), (84, 701, 1565, 664), (84, 664, 1564, 702), (84, 702, 1577, 688), (84, 688, 1578, 701), (85, 703, 1571, 669), (85, 669, 1570, 699), (85, 699, 1584, 694), (85, 694, 1585, 703), (86, 704, 1566, 665), (86, 665, 1565, 701), (86, 701, 1578, 689), (86, 689, 1579, 704), (87, 705, 1572, 670), (87, 670, 1571, 703), (87, 703, 1585, 695), (87, 695, 1586, 705), (88, 706, 1567, 666), (88, 666, 1566, 704), (88, 704, 1579, 690), (88, 690, 1580, 706), (89, 707, 1573, 671), (89, 671, 1572, 705), (89, 705, 1586, 696), (89, 696, 1587, 707), (90, 708, 1568, 667), (90, 667, 1567, 706), (90, 706, 1580, 691), (90, 691, 1581, 708), (91, 709, 1574, 672), (91, 672, 1573, 707), (91, 707, 1587, 697), (91, 697, 1588, 709), (96, 718, 1974, 1973), (710, 1582, 1991, 1966), (92, 708, 1581, 692), (92, 692, 1582, 710), (93, 711, 1575, 673), (93, 673, 1574, 709), (93, 709, 1588, 698), (93, 698, 1589, 711), (99, 734, 1980, 1979), (1539, 609, 1943, 1984), (679, 74, 1954, 1957), (65, 638, 1944, 1942), (732, 99, 1979, 1978), (1598, 721, 1982, 1996), (1568, 708, 1965, 1987), (734, 1598, 1996, 1980), (94, 702, 1564, 663), (94, 663, 1563, 712), (94, 712, 1576, 687), (94, 687, 1577, 702), (95, 727, 1588, 697), (95, 697, 1587, 728), (95, 728, 1602, 725), (95, 725, 1603, 727), (96, 729, 1582, 692), (96, 692, 1581, 730), (96, 730, 1595, 718), (609, 65, 1942, 1943), (97, 731, 1589, 698), (97, 698, 1588, 727), (97, 727, 1603, 726), (97, 726, 1604, 731), (74, 640, 1955, 1954), (98, 732, 1978, 1976), (71, 667, 1949, 1948), (98, 719, 1597, 732), (667, 1568, 1987, 1949), (699, 83, 1961, 1963), (99, 732, 1597, 720), (99, 720, 1598, 734), (100, 735, 1577, 687), (100, 687, 1576, 733), (100, 733, 1590, 713), (100, 713, 1591, 735), (719, 98, 1976, 1977), (1583, 700, 1972, 1993), (101, 736, 1983, 1981), (101, 721, 1599, 736), (102, 737, 1578, 688), (102, 688, 1577, 735), (102, 735, 1591, 714), (102, 714, 1592, 737), (103, 738, 1585, 694), (103, 694, 1584, 736), (103, 736, 1599, 722), (103, 722, 1600, 738), (104, 739, 1579, 689), (104, 689, 1578, 737), (104, 737, 1592, 715), (104, 715, 1593, 739), (105, 740, 1586, 695), (105, 695, 1585, 738), (105, 738, 1600, 723), (105, 723, 1601, 740), (106, 741, 1580, 690), (106, 690, 1579, 739), (106, 739, 1593, 716), (106, 716, 1594, 741), (107, 728, 1587, 696), (107, 696, 1586, 740), (107, 740, 1601, 724), (107, 724, 1602, 728), (108, 730, 1581, 691), (108, 691, 1580, 741), (108, 741, 1594, 717), (108, 717, 1595, 730), (109, 756, 1592, 714), (109, 714, 1591, 757), (109, 757, 1606, 743), (109, 743, 1607, 756), (110, 758, 1600, 722), (110, 722, 1599, 759), (110, 759, 1614, 751), (110, 751, 1615, 758), (111, 760, 1593, 715), (111, 715, 1592, 756), (111, 756, 1607, 744), (111, 744, 1608, 760), (112, 761, 1601, 723), (112, 723, 1600, 758), (112, 758, 1615, 752), (112, 752, 1616, 761), (113, 762, 1594, 716), (113, 716, 1593, 760), (113, 760, 1608, 745), (113, 745, 1609, 762), (114, 763, 1602, 724), (114, 724, 1601, 761), (114, 761, 1616, 753), (114, 753, 1617, 763), (115, 764, 1595, 717), (115, 717, 1594, 762), (115, 762, 1609, 746), (115, 746, 1610, 764), (116, 765, 1603, 725), (116, 725, 1602, 763), (116, 763, 1617, 754), (116, 754, 1618, 765), (117, 766, 1596, 718), (117, 718, 1595, 764), (117, 764, 1610, 747), (117, 747, 1611, 766), (118, 767, 1604, 726), (118, 726, 1603, 765), (118, 765, 1618, 755), (118, 755, 1619, 767), (119, 768, 1597, 719), (119, 719, 1596, 766), (119, 766, 1611, 748), (119, 748, 1612, 768), (120, 770, 1598, 720), (120, 720, 1597, 768), (120, 768, 1612, 749), (120, 749, 1613, 770), (121, 757, 1591, 713), (121, 713, 1590, 769), (121, 769, 1605, 742), (121, 742, 1606, 757), (122, 759, 1599, 721), (122, 721, 1598, 770), (122, 770, 1613, 750), (122, 750, 1614, 759), (123, 785, 1611, 747), (123, 747, 1610, 786), (123, 786, 1625, 776), (123, 776, 1626, 785), (124, 787, 1619, 755), (124, 755, 1618, 788), (124, 788, 1633, 784), (124, 784, 1634, 787), (125, 789, 1612, 748), (125, 748, 1611, 785), (125, 785, 1626, 777), (125, 777, 1627, 789), (126, 791, 1613, 749), (126, 749, 1612, 789), (126, 789, 1627, 778), (126, 778, 1628, 791), (127, 792, 1606, 742), (127, 742, 1605, 790), (127, 790, 1620, 771), (127, 771, 1621, 792), (128, 793, 1614, 750), (128, 750, 1613, 791), (128, 791, 1628, 779), (128, 779, 1629, 793), (129, 794, 1607, 743), (129, 743, 1606, 792), (129, 792, 1621, 772), (129, 772, 1622, 794), (130, 795, 1615, 751), (130, 751, 1614, 793), (130, 793, 1629, 780), (130, 780, 1630, 795), (131, 796, 1608, 744), (131, 744, 1607, 794), (131, 794, 1622, 773), (131, 773, 1623, 796), (132, 797, 1616, 752), (132, 752, 1615, 795), (132, 795, 1630, 781), (132, 781, 1631, 797), (133, 798, 1609, 745), (133, 745, 1608, 796), (133, 796, 1623, 774), (133, 774, 1624, 798), (134, 799, 1617, 753), (134, 753, 1616, 797), (134, 797, 1631, 782), (134, 782, 1632, 799), (135, 786, 1610, 746), (135, 746, 1609, 798), (135, 798, 1624, 775), (135, 775, 1625, 786), (136, 788, 1618, 754), (136, 754, 1617, 799), (136, 799, 1632, 783), (136, 783, 1633, 788), (137, 814, 1630, 780), (137, 780, 1629, 815), (137, 815, 1644, 809), (137, 809, 1645, 814), (138, 816, 1623, 773), (138, 773, 1622, 817), (138, 817, 1637, 802), (138, 802, 1638, 816), (139, 818, 1631, 781), (139, 781, 1630, 814), (139, 814, 1645, 810), (139, 810, 1646, 818), (140, 819, 1624, 774), (140, 774, 1623, 816), (140, 816, 1638, 803), (140, 803, 1639, 819), (141, 820, 1632, 782), (141, 782, 1631, 818), (141, 818, 1646, 811), (141, 811, 1647, 820), (142, 821, 1625, 775), (142, 775, 1624, 819), (142, 819, 1639, 804), (142, 804, 1640, 821), (143, 822, 1633, 783), (143, 783, 1632, 820), (143, 820, 1647, 812), (143, 812, 1648, 822), (144, 823, 1626, 776), (144, 776, 1625, 821), (144, 821, 1640, 805), (144, 805, 1641, 823), (145, 824, 1634, 784), (145, 784, 1633, 822), (145, 822, 1648, 813), (145, 813, 1649, 824), (146, 825, 1627, 777), (146, 777, 1626, 823), (146, 823, 1641, 806), (146, 806, 1642, 825), (147, 827, 1628, 778), (147, 778, 1627, 825), (147, 825, 1642, 807), (147, 807, 1643, 827), (148, 828, 1621, 771), (148, 771, 1620, 826), (148, 826, 1635, 800), (148, 800, 1636, 828), (149, 815, 1629, 779), (149, 779, 1628, 827), (149, 827, 1643, 808), (149, 808, 1644, 815), (150, 817, 1622, 772), (150, 772, 1621, 828), (150, 828, 1636, 801), (150, 801, 1637, 817), (151, 843, 1649, 813), (151, 813, 1648, 844), (151, 844, 1663, 842), (151, 842, 1664, 843), (152, 845, 1642, 806), (152, 806, 1641, 846), (152, 846, 1656, 835), (152, 835, 1657, 845), (153, 848, 1643, 807), (153, 807, 1642, 845), (153, 845, 1657, 836), (153, 836, 1998, 1997), (154, 849, 1636, 800), (154, 800, 1635, 847), (154, 847, 1650, 829), (154, 829, 1651, 849), (155, 850, 1644, 808), (155, 808, 1643, 848), (155, 848, 1658, 837), (155, 837, 1659, 850), (156, 851, 1637, 801), (156, 801, 1636, 849), (156, 849, 1651, 830), (156, 830, 1652, 851), (157, 852, 1645, 809), (157, 809, 1644, 850), (157, 850, 1659, 838), (157, 838, 1660, 852), (158, 853, 1638, 802), (158, 802, 1637, 851), (158, 851, 1652, 831), (158, 831, 1653, 853), (159, 854, 1646, 810), (159, 810, 1645, 852), (159, 852, 1660, 839), (159, 839, 1661, 854), (160, 855, 1639, 803), (160, 803, 1638, 853), (160, 853, 1653, 832), (160, 832, 1654, 855), (161, 856, 1647, 811), (161, 811, 1646, 854), (161, 854, 1661, 840), (161, 840, 1662, 856), (162, 857, 1640, 804), (162, 804, 1639, 855), (162, 855, 1654, 833), (162, 833, 1655, 857), (163, 844, 1648, 812), (163, 812, 1647, 856), (163, 856, 1662, 841), (163, 841, 1663, 844), (164, 846, 1641, 805), (164, 805, 1640, 857), (164, 857, 1655, 834), (164, 834, 1656, 846), (165, 872, 1653, 831), (165, 831, 1652, 873), (165, 873, 1667, 860), (165, 860, 1668, 872), (166, 874, 1661, 839), (166, 839, 1660, 875), (166, 875, 1674, 868), (166, 868, 1675, 874), (167, 876, 1654, 832), (167, 832, 1653, 872), (167, 872, 1668, 861), (167, 861, 1669, 876), (168, 877, 1662, 840), (168, 840, 1661, 874), (168, 874, 1675, 869), (168, 869, 1676, 877), (169, 878, 1655, 833), (169, 833, 1654, 876), (169, 876, 1669, 862), (169, 862, 1670, 878), (170, 879, 1663, 841), (170, 841, 1662, 877), (170, 877, 1676, 870), (170, 870, 1677, 879), (171, 880, 1656, 834), (171, 834, 1655, 878), (171, 878, 1670, 863), (171, 863, 1671, 880), (172, 881, 1664, 842), (172, 842, 1663, 879), (172, 879, 1677, 871), (172, 871, 1678, 881), (173, 882, 1657, 835), (173, 835, 1656, 880), (173, 880, 1671, 864), (173, 864, 1672, 882), (918, 202, 2015, 2011), (174, 836, 1657, 882), (174, 882, 1672, 865), (943, 222, 2020, 2016), (175, 885, 1651, 829), (175, 829, 1650, 883), (175, 883, 1665, 858), (175, 858, 1666, 885), (176, 886, 1659, 837), (176, 837, 1658, 884), (2014, 919, 2069, 2085), (177, 873, 1652, 830), (177, 830, 1651, 885), (177, 885, 1666, 859), (177, 859, 1667, 873), (178, 875, 1660, 838), (178, 838, 1659, 886), (178, 886, 1673, 867), (178, 867, 1674, 875), (179, 899, 1672, 864), (179, 864, 1671, 900), (179, 900, 1685, 893), (179, 893, 1686, 899), (865, 180, 2005, 2001), (180, 865, 1672, 899), (180, 899, 1686, 894), (866, 176, 2003, 2004), (181, 903, 1666, 858), (181, 858, 1665, 901), (181, 901, 1679, 887), (181, 887, 1680, 903), (2008, 2009, 2081, 2089), (1769, 1057, 2037, 2050), (1057, 258, 2035, 2037), (868, 1674, 2080, 2062), (182, 904, 1667, 859), (182, 859, 1666, 903), (182, 903, 1680, 888), (182, 888, 1681, 904), (206, 957, 2074, 2073), (1687, 895, 2063, 2084), (866, 2004, 2090, 2052), (208, 946, 2076, 2075), (183, 905, 1668, 860), (183, 860, 1667, 904), (183, 904, 1681, 889), (183, 889, 1682, 905), (184, 906, 1675, 868), (2013, 2014, 2085, 2078), (924, 1687, 2084, 2067), (184, 895, 1687, 906), (185, 907, 1669, 861), (185, 861, 1668, 905), (185, 905, 1682, 890), (185, 890, 1683, 907), (186, 908, 1676, 869), (186, 869, 1675, 906), (186, 906, 1687, 896), (186, 896, 1688, 908), (187, 909, 1670, 862), (187, 862, 1669, 907), (187, 907, 1683, 891), (187, 891, 1684, 909), (188, 910, 1677, 870), (188, 870, 1676, 908), (188, 908, 1688, 897), (188, 897, 1689, 910), (189, 900, 1671, 863), (189, 863, 1670, 909), (189, 909, 1684, 892), (189, 892, 1685, 900), (190, 902, 1678, 871), (190, 871, 1677, 910), (190, 910, 1689, 898), (190, 898, 1690, 902), (1673, 886, 2053, 2079), (1674, 867, 2058, 2080), (2004, 2008, 2089, 2090), (957, 208, 2075, 2074), (191, 925, 1683, 890), (191, 890, 1682, 926), (191, 926, 1694, 914), (191, 914, 1695, 925), (192, 927, 1688, 896), (192, 896, 1687, 924), (192, 924, 1700, 921), (192, 921, 1701, 927), (193, 928, 1684, 891), (193, 891, 1683, 925), (193, 925, 1695, 915), (193, 915, 1696, 928), (194, 929, 1689, 897), (194, 897, 1688, 927), (194, 927, 1701, 922), (194, 922, 1702, 929), (195, 930, 1685, 892), (195, 892, 1684, 928), (195, 928, 1696, 916), (195, 916, 1697, 930), (196, 931, 1690, 898), (196, 898, 1689, 929), (196, 929, 1702, 923), (196, 923, 1703, 931), (197, 932, 1686, 893), (197, 893, 1685, 930), (197, 930, 1697, 917), (197, 917, 1698, 932), (176, 884, 2002, 2003), (198, 894, 1686, 932), (198, 932, 1698, 918), (1700, 924, 2067, 2088), (199, 934, 1680, 887), (199, 887, 1679, 933), (199, 933, 1691, 911), (199, 911, 1692, 934), (895, 184, 2061, 2063), (1001, 231, 2025, 2027), (1029, 251, 2033, 2034), (886, 176, 2051, 2053), (200, 935, 1681, 888), (200, 888, 1680, 934), (200, 934, 1692, 912), (200, 912, 1693, 935), (867, 1673, 2079, 2058), (946, 1714, 2091, 2076), (2009, 2013, 2078, 2081), (176, 866, 2052, 2051), (201, 926, 1682, 889), (201, 889, 1681, 935), (201, 935, 1693, 913), (201, 913, 1694, 926), (1658, 848, 1999, 2042), (202, 918, 1698, 952), (202, 952, 1711, 943), (944, 204, 2018, 2019), (203, 953, 1692, 911), (203, 911, 1691, 954), (203, 954, 1704, 936), (203, 936, 1705, 953), (204, 955, 1699, 919), (973, 224, 2023, 2024), (258, 1029, 2034, 2035), (204, 944, 1712, 955), (205, 956, 1693, 912), (205, 912, 1692, 953), (205, 953, 1705, 937), (205, 937, 1706, 956), (920, 206, 2073, 2072), (206, 920, 1699, 955), (206, 955, 1712, 945), (206, 945, 1713, 957), (207, 958, 1694, 913), (207, 913, 1693, 956), (207, 956, 1706, 938), (207, 938, 1707, 958), (184, 868, 2062, 2061), (959, 1700, 2088, 2077), (208, 957, 1713, 946), (1699, 920, 2072, 2086), (209, 960, 1695, 914), (209, 914, 1694, 958), (209, 958, 1707, 939), (209, 939, 1708, 960), (210, 961, 1701, 921), (210, 921, 1700, 959), (210, 959, 1714, 947), (210, 947, 1715, 961), (211, 962, 1696, 915), (211, 915, 1695, 960), (211, 960, 1708, 940), (211, 940, 1709, 962), (212, 963, 1702, 922), (212, 922, 1701, 961), (212, 961, 1715, 948), (212, 948, 1716, 963), (213, 964, 1697, 916), (213, 916, 1696, 962), (213, 962, 1709, 941), (213, 941, 1710, 964), (214, 951, 1703, 923), (214, 923, 1702, 963), (214, 963, 1716, 949), (214, 949, 1717, 951), (215, 952, 1698, 917), (215, 917, 1697, 964), (215, 964, 1710, 942), (215, 942, 1711, 952), (216, 979, 1715, 947), (216, 947, 1714, 980), (216, 980, 1729, 976), (216, 976, 1730, 979), (217, 981, 1709, 940), (217, 940, 1708, 982), (217, 982, 1723, 969), (217, 969, 1724, 981), (218, 983, 1716, 948), (218, 948, 1715, 979), (218, 979, 1730, 977), (218, 977, 1731, 983), (219, 984, 1710, 941), (219, 941, 1709, 981), (219, 981, 1724, 970), (219, 970, 1725, 984), (220, 985, 1717, 949), (220, 949, 1716, 983), (220, 983, 1731, 978), (220, 978, 1732, 985), (221, 986, 1711, 942), (221, 942, 1710, 984), (221, 984, 1725, 971), (221, 971, 1726, 986), (1714, 959, 2077, 2091), (222, 943, 1711, 986), (222, 986, 1726, 972), (231, 973, 2024, 2025), (223, 988, 1705, 936), (223, 936, 1704, 987), (223, 987, 1719, 965), (223, 965, 1720, 988), (224, 989, 1712, 944), (251, 1001, 2027, 2033), (204, 919, 2014, 2018), (224, 973, 1727, 989), (225, 990, 1706, 937), (225, 937, 1705, 988), (225, 988, 1720, 966), (225, 966, 1721, 990), (226, 991, 1713, 945), (226, 945, 1712, 989), (226, 989, 1727, 974), (226, 974, 1728, 991), (227, 992, 1707, 938), (227, 938, 1706, 990), (227, 990, 1721, 967), (227, 967, 1722, 992), (228, 980, 1714, 946), (228, 946, 1713, 991), (228, 991, 1728, 975), (228, 975, 1729, 980), (229, 982, 1708, 939), (229, 939, 1707, 992), (229, 992, 1722, 968), (229, 968, 1723, 982), (230, 1007, 1720, 965), (230, 965, 1719, 1008), (230, 1008, 1733, 993), (230, 993, 1734, 1007), (231, 1009, 1727, 973), (224, 944, 2019, 2023), (919, 1699, 2086, 2069), (231, 1001, 1741, 1009), (232, 1010, 1721, 966), (232, 966, 1720, 1007), (232, 1007, 1734, 994), (232, 994, 1735, 1010), (233, 1011, 1728, 974), (233, 974, 1727, 1009), (233, 1009, 1741, 1002), (233, 1002, 1742, 1011), (234, 1012, 1722, 967), (234, 967, 1721, 1010), (234, 1010, 1735, 995), (234, 995, 1736, 1012), (235, 1013, 1729, 975), (235, 975, 1728, 1011), (235, 1011, 1742, 1003), (235, 1003, 1743, 1013), (236, 1014, 1723, 968), (236, 968, 1722, 1012), (236, 1012, 1736, 996), (236, 996, 1737, 1014), (237, 1015, 1730, 976), (237, 976, 1729, 1013), (237, 1013, 1743, 1004), (237, 1004, 1744, 1015), (238, 1016, 1724, 969), (238, 969, 1723, 1014), (238, 1014, 1737, 997), (238, 997, 1738, 1016), (239, 1017, 1731, 977), (239, 977, 1730, 1015), (239, 1015, 1744, 1005), (239, 1005, 1745, 1017), (240, 1018, 1725, 970), (240, 970, 1724, 1016), (240, 1016, 1738, 998), (240, 998, 1739, 1018), (241, 1019, 1732, 978), (241, 978, 1731, 1017), (241, 1017, 1745, 1006), (241, 1006, 1746, 1019), (242, 1020, 1726, 971), (242, 971, 1725, 1018), (242, 1018, 1739, 999), (242, 999, 1740, 1020), (270, 1056, 2039, 2038), (243, 972, 1726, 1020), (243, 1020, 1740, 1000), (243, 1000, 2029, 2028), (244, 1035, 1738, 997), (244, 997, 1737, 1036), (244, 1036, 1751, 1025), (244, 1025, 1752, 1035), (245, 1037, 1745, 1005), (245, 1005, 1744, 1038), (245, 1038, 1758, 1033), (245, 1033, 1759, 1037), (246, 1039, 1739, 998), (246, 998, 1738, 1035), (246, 1035, 1752, 1026), (246, 1026, 1753, 1039), (247, 1040, 1746, 1006), (247, 1006, 1745, 1037), (247, 1037, 1759, 1034), (247, 1034, 1760, 1040), (248, 1041, 1740, 999), (248, 999, 1739, 1039), (248, 1039, 1753, 1027), (248, 1027, 1754, 1041), (198, 918, 2011, 2010), (249, 1000, 1740, 1041), (249, 1041, 1754, 1028), (276, 1098, 2041, 2040), (250, 1043, 1734, 993), (250, 993, 1733, 1042), (250, 1042, 1747, 1021), (250, 1021, 1748, 1043), (251, 1044, 1741, 1001), (174, 865, 2001, 2000), (1028, 270, 2038, 2031), (251, 1029, 1755, 1044), (252, 1045, 1735, 994), (252, 994, 1734, 1043), (252, 1043, 1748, 1022), (252, 1022, 1749, 1045), (253, 1046, 1742, 1002), (253, 1002, 1741, 1044), (253, 1044, 1755, 1030), (253, 1030, 1756, 1046), (254, 1047, 1736, 995), (254, 995, 1735, 1045), (254, 1045, 1749, 1023), (254, 1023, 1750, 1047), (255, 1048, 1743, 1003), (255, 1003, 1742, 1046), (255, 1046, 1756, 1031), (255, 1031, 1757, 1048), (256, 1036, 1737, 996), (256, 996, 1736, 1047), (256, 1047, 1750, 1024), (256, 1024, 1751, 1036), (257, 1038, 1744, 1004), (257, 1004, 1743, 1048), (257, 1048, 1757, 1032), (257, 1032, 1758, 1038), (258, 1063, 1755, 1029), (972, 243, 2028, 2021), (1098, 1769, 2050, 2041), (258, 1057, 1770, 1063), (259, 1064, 1749, 1022), (259, 1022, 1748, 1065), (259, 1065, 1762, 1050), (259, 1050, 1763, 1064), (260, 1066, 1756, 1030), (260, 1030, 1755, 1063), (260, 1063, 1770, 1058), (260, 1058, 1771, 1066), (261, 1067, 1750, 1023), (261, 1023, 1749, 1064), (261, 1064, 1763, 1051), (261, 1051, 1764, 1067), (262, 1068, 1757, 1031), (262, 1031, 1756, 1066), (262, 1066, 1771, 1059), (262, 1059, 1772, 1068), (263, 1069, 1751, 1024), (263, 1024, 1750, 1067), (263, 1067, 1764, 1052), (263, 1052, 1765, 1069), (264, 1070, 1758, 1032), (264, 1032, 1757, 1068), (264, 1068, 1772, 1060), (264, 1060, 1773, 1070), (265, 1071, 1752, 1025), (265, 1025, 1751, 1069), (265, 1069, 1765, 1053), (265, 1053, 1766, 1071), (266, 1072, 1759, 1033), (266, 1033, 1758, 1070), (266, 1070, 1773, 1061), (266, 1061, 1774, 1072), (267, 1073, 1753, 1026), (267, 1026, 1752, 1071), (267, 1071, 1766, 1054), (267, 1054, 1767, 1073), (268, 1074, 1760, 1034), (268, 1034, 1759, 1072), (268, 1072, 1774, 1062), (268, 1062, 1775, 1074), (269, 1075, 1754, 1027), (269, 1027, 1753, 1073), (269, 1073, 1767, 1055), (269, 1055, 1768, 1075), (894, 198, 2010, 2006), (270, 1028, 1754, 1075), (270, 1075, 1768, 1056), (884, 1658, 2042, 2002), (271, 1065, 1748, 1021), (271, 1021, 1747, 1076), (271, 1076, 1761, 1049), (271, 1049, 1762, 1065), (272, 1091, 1774, 1061), (272, 1061, 1773, 1092), (272, 1092, 1788, 1089), (272, 1089, 1789, 1091), (273, 1093, 1767, 1054), (273, 1054, 1766, 1094), (273, 1094, 1781, 1082), (273, 1082, 1782, 1093), (274, 1095, 1775, 1062), (274, 1062, 1774, 1091), (274, 1091, 1789, 1090), (274, 1090, 1790, 1095), (275, 1096, 1768, 1055), (275, 1055, 1767, 1093), (275, 1093, 1782, 1083), (275, 1083, 1783, 1096), (249, 1028, 2031, 2030), (276, 1056, 1768, 1096), (276, 1096, 1783, 1084), (276, 1084, 1784, 1098), (277, 1099, 1762, 1049), (277, 1049, 1761, 1097), (277, 1097, 1776, 1077), (277, 1077, 1777, 1099), (278, 1100, 1770, 1057), (278, 1057, 1769, 1098), (278, 1098, 1784, 1085), (278, 1085, 1785, 1100), (279, 1101, 1763, 1050), (279, 1050, 1762, 1099), (279, 1099, 1777, 1078), (279, 1078, 1778, 1101), (280, 1102, 1771, 1058), (280, 1058, 1770, 1100), (280, 1100, 1785, 1086), (280, 1086, 1786, 1102), (281, 1103, 1764, 1051), (281, 1051, 1763, 1101), (281, 1101, 1778, 1079), (281, 1079, 1779, 1103), (282, 1104, 1772, 1059), (282, 1059, 1771, 1102), (282, 1102, 1786, 1087), (282, 1087, 1787, 1104), (283, 1105, 1765, 1052), (283, 1052, 1764, 1103), (283, 1103, 1779, 1080), (283, 1080, 1780, 1105), (284, 1092, 1773, 1060), (284, 1060, 1772, 1104), (284, 1104, 1787, 1088), (284, 1088, 1788, 1092), (285, 1094, 1766, 1053), (285, 1053, 1765, 1105), (285, 1105, 1780, 1081), (285, 1081, 1781, 1094), (286, 1120, 1778, 1078), (286, 1078, 1777, 1121), (286, 1121, 1792, 1107), (286, 1107, 1793, 1120), (287, 1122, 1786, 1086), (287, 1086, 1785, 1123), (287, 1123, 1800, 1115), (287, 1115, 1801, 1122), (288, 1124, 1779, 1079), (288, 1079, 1778, 1120), (288, 1120, 1793, 1108), (288, 1108, 1794, 1124), (289, 1125, 1787, 1087), (289, 1087, 1786, 1122), (289, 1122, 1801, 1116), (289, 1116, 1802, 1125), (290, 1126, 1780, 1080), (290, 1080, 1779, 1124), (290, 1124, 1794, 1109), (290, 1109, 1795, 1126), (291, 1127, 1788, 1088), (291, 1088, 1787, 1125), (291, 1125, 1802, 1117), (291, 1117, 1803, 1127), (292, 1128, 1781, 1081), (292, 1081, 1780, 1126), (292, 1126, 1795, 1110), (292, 1110, 1796, 1128), (293, 1129, 1789, 1089), (293, 1089, 1788, 1127), (293, 1127, 1803, 1118), (293, 1118, 1804, 1129), (294, 1130, 1782, 1082), (294, 1082, 1781, 1128), (294, 1128, 1796, 1111), (294, 1111, 1797, 1130), (295, 1131, 1790, 1090), (295, 1090, 1789, 1129), (295, 1129, 1804, 1119), (295, 1119, 1805, 1131), (296, 1132, 1783, 1083), (296, 1083, 1782, 1130), (296, 1130, 1797, 1112), (296, 1112, 1798, 1132), (297, 1134, 1784, 1084), (297, 1084, 1783, 1132), (297, 1132, 1798, 1113), (297, 1113, 1799, 1134), (298, 1121, 1777, 1077), (298, 1077, 1776, 1133), (298, 1133, 1791, 1106), (298, 1106, 1792, 1121), (299, 1123, 1785, 1085), (299, 1085, 1784, 1134), (299, 1134, 1799, 1114), (299, 1114, 1800, 1123), (300, 1149, 1797, 1111), (300, 1111, 1796, 1150), (300, 1150, 1811, 1140), (300, 1140, 1812, 1149), (301, 1151, 1805, 1119), (301, 1119, 1804, 1152), (301, 1152, 1819, 1148), (301, 1148, 1820, 1151), (302, 1153, 1798, 1112), (302, 1112, 1797, 1149), (302, 1149, 1812, 1141), (302, 1141, 1813, 1153), (303, 1155, 1799, 1113), (303, 1113, 1798, 1153), (303, 1153, 1813, 1142), (303, 1142, 1814, 1155), (304, 1156, 1792, 1106), (304, 1106, 1791, 1154), (304, 1154, 1806, 1135), (304, 1135, 1807, 1156), (305, 1157, 1800, 1114), (305, 1114, 1799, 1155), (305, 1155, 1814, 1143), (305, 1143, 1815, 1157), (306, 1158, 1793, 1107), (306, 1107, 1792, 1156), (306, 1156, 1807, 1136), (306, 1136, 1808, 1158), (307, 1159, 1801, 1115), (307, 1115, 1800, 1157), (307, 1157, 1815, 1144), (307, 1144, 1816, 1159), (308, 1160, 1794, 1108), (308, 1108, 1793, 1158), (308, 1158, 1808, 1137), (308, 1137, 1809, 1160), (309, 1161, 1802, 1116), (309, 1116, 1801, 1159), (309, 1159, 1816, 1145), (309, 1145, 1817, 1161), (310, 1162, 1795, 1109), (310, 1109, 1794, 1160), (310, 1160, 1809, 1138), (310, 1138, 1810, 1162), (311, 1163, 1803, 1117), (311, 1117, 1802, 1161), (311, 1161, 1817, 1146), (311, 1146, 1818, 1163), (312, 1150, 1796, 1110), (312, 1110, 1795, 1162), (312, 1162, 1810, 1139), (312, 1139, 1811, 1150), (313, 1152, 1804, 1118), (313, 1118, 1803, 1163), (313, 1163, 1818, 1147), (313, 1147, 1819, 1152), (314, 1178, 1816, 1144), (314, 1144, 1815, 1179), (314, 1179, 1830, 1173), (314, 1173, 1831, 1178), (315, 1180, 1809, 1137), (315, 1137, 1808, 1181), (315, 1181, 1823, 1166), (315, 1166, 1824, 1180), (316, 1182, 1817, 1145), (316, 1145, 1816, 1178), (316, 1178, 1831, 1174), (316, 1174, 1832, 1182), (317, 1183, 1810, 1138), (317, 1138, 1809, 1180), (317, 1180, 1824, 1167), (317, 1167, 1825, 1183), (318, 1184, 1818, 1146), (318, 1146, 1817, 1182), (318, 1182, 1832, 1175), (318, 1175, 1833, 1184), (319, 1185, 1811, 1139), (319, 1139, 1810, 1183), (319, 1183, 1825, 1168), (319, 1168, 1826, 1185), (320, 1186, 1819, 1147), (320, 1147, 1818, 1184), (320, 1184, 1833, 1176), (320, 1176, 1834, 1186), (321, 1187, 1812, 1140), (321, 1140, 1811, 1185), (321, 1185, 1826, 1169), (321, 1169, 1827, 1187), (322, 1188, 1820, 1148), (322, 1148, 1819, 1186), (322, 1186, 1834, 1177), (322, 1177, 1835, 1188), (323, 1189, 1813, 1141), (323, 1141, 1812, 1187), (323, 1187, 1827, 1170), (323, 1170, 1828, 1189), (324, 1191, 1814, 1142), (324, 1142, 1813, 1189), (324, 1189, 1828, 1171), (324, 1171, 1829, 1191), (325, 1192, 1807, 1135), (325, 1135, 1806, 1190), (325, 1190, 1821, 1164), (325, 1164, 1822, 1192), (326, 1179, 1815, 1143), (326, 1143, 1814, 1191), (326, 1191, 1829, 1172), (326, 1172, 1830, 1179), (327, 1181, 1808, 1136), (327, 1136, 1807, 1192), (327, 1192, 1822, 1165), (327, 1165, 1823, 1181), (328, 1207, 1835, 1177), (328, 1177, 1834, 1208), (328, 1208, 1849, 1206), (328, 1206, 1850, 1207), (329, 1209, 1828, 1170), (329, 1170, 1827, 1210), (329, 1210, 1842, 1199), (329, 1199, 1843, 1209), (330, 1212, 1829, 1171), (330, 1171, 1828, 1209), (330, 1209, 1843, 1200), (330, 1200, 1844, 1212), (331, 1213, 1822, 1164), (331, 1164, 1821, 1211), (331, 1211, 1836, 1193), (331, 1193, 1837, 1213), (332, 1214, 1830, 1172), (332, 1172, 1829, 1212), (332, 1212, 1844, 1201), (332, 1201, 1845, 1214), (333, 1215, 1823, 1165), (333, 1165, 1822, 1213), (333, 1213, 1837, 1194), (333, 1194, 1838, 1215), (334, 1216, 1831, 1173), (334, 1173, 1830, 1214), (334, 1214, 1845, 1202), (334, 1202, 1846, 1216), (335, 1217, 1824, 1166), (335, 1166, 1823, 1215), (335, 1215, 1838, 1195), (335, 1195, 1839, 1217), (336, 1218, 1832, 1174), (336, 1174, 1831, 1216), (336, 1216, 1846, 1203), (336, 1203, 1847, 1218), (337, 1219, 1825, 1167), (337, 1167, 1824, 1217), (337, 1217, 1839, 1196), (337, 1196, 1840, 1219), (338, 1220, 1833, 1175), (338, 1175, 1832, 1218), (338, 1218, 1847, 1204), (338, 1204, 1848, 1220), (339, 1221, 1826, 1168), (339, 1168, 1825, 1219), (339, 1219, 1840, 1197), (339, 1197, 1841, 1221), (340, 1208, 1834, 1176), (340, 1176, 1833, 1220), (340, 1220, 1848, 1205), (340, 1205, 1849, 1208), (341, 1210, 1827, 1169), (341, 1169, 1826, 1221), (341, 1221, 1841, 1198), (341, 1198, 1842, 1210), (342, 1236, 1847, 1203), (342, 1203, 1846, 1237), (342, 1237, 1861, 1232), (342, 1232, 1862, 1236), (343, 1238, 1840, 1196), (343, 1196, 1839, 1239), (343, 1239, 1854, 1225), (343, 1225, 1855, 1238), (344, 1240, 1848, 1204), (344, 1204, 1847, 1236), (344, 1236, 1862, 1233), (344, 1233, 1863, 1240), (345, 1241, 1841, 1197), (345, 1197, 1840, 1238), (345, 1238, 1855, 1226), (345, 1226, 1856, 1241), (346, 1242, 1849, 1205), (346, 1205, 1848, 1240), (346, 1240, 1863, 1234), (346, 1234, 1864, 1242), (347, 1243, 1842, 1198), (347, 1198, 1841, 1241), (347, 1241, 1856, 1227), (347, 1227, 1857, 1243), (348, 1244, 1850, 1206), (348, 1206, 1849, 1242), (348, 1242, 1864, 1235), (348, 1235, 1865, 1244), (349, 1245, 1843, 1199), (349, 1199, 1842, 1243), (349, 1243, 1857, 1228), (349, 1228, 1858, 1245), (350, 1247, 1844, 1200), (350, 1200, 1843, 1245), (350, 1245, 1858, 1229), (350, 1229, 1859, 1247), (351, 1248, 1837, 1193), (351, 1193, 1836, 1246), (351, 1246, 1851, 1222), (351, 1222, 1852, 1248), (352, 1249, 1845, 1201), (352, 1201, 1844, 1247), (352, 1247, 1859, 1230), (352, 1230, 1860, 1249), (353, 1250, 1838, 1194), (353, 1194, 1837, 1248), (353, 1248, 1852, 1223), (353, 1223, 1853, 1250), (354, 1237, 1846, 1202), (354, 1202, 1845, 1249), (354, 1249, 1860, 1231), (354, 1231, 1861, 1237), (355, 1239, 1839, 1195), (355, 1195, 1838, 1250), (355, 1250, 1853, 1224), (355, 1224, 1854, 1239), (356, 1267, 1859, 1229), (356, 1229, 1858, 1268), (356, 1268, 1873, 1258), (356, 1258, 1874, 1267), (357, 1269, 1852, 1222), (357, 1222, 1851, 1265), (357, 1265, 1866, 1251), (357, 1251, 1867, 1269), (358, 1270, 1860, 1230), (358, 1230, 1859, 1267), (358, 1267, 1874, 1259), (358, 1259, 1875, 1270), (359, 1271, 1853, 1223), (359, 1223, 1852, 1269), (359, 1269, 1867, 1252), (359, 1252, 1868, 1271), (360, 1272, 1861, 1231), (360, 1231, 1860, 1270), (360, 1270, 1875, 1260), (360, 1260, 1876, 1272), (361, 1273, 1854, 1224), (361, 1224, 1853, 1271), (361, 1271, 1868, 1253), (361, 1253, 1869, 1273), (362, 1274, 1862, 1232), (362, 1232, 1861, 1272), (362, 1272, 1876, 1261), (362, 1261, 1877, 1274), (363, 1275, 1855, 1225), (363, 1225, 1854, 1273), (363, 1273, 1869, 1254), (363, 1254, 1870, 1275), (364, 1276, 1863, 1233), (364, 1233, 1862, 1274), (364, 1274, 1877, 1262), (364, 1262, 1878, 1276), (365, 1277, 1856, 1226), (365, 1226, 1855, 1275), (365, 1275, 1870, 1255), (365, 1255, 1871, 1277), (366, 1278, 1864, 1234), (366, 1234, 1863, 1276), (366, 1276, 1878, 1263), (366, 1263, 1879, 1278), (367, 1279, 1857, 1227), (367, 1227, 1856, 1277), (367, 1277, 1871, 1256), (367, 1256, 1872, 1279), (368, 1266, 1865, 1235), (368, 1235, 1864, 1278), (368, 1278, 1879, 1264), (368, 1264, 1880, 1266), (369, 1268, 1858, 1228), (369, 1228, 1857, 1279), (369, 1279, 1872, 1257), (369, 1257, 1873, 1268), (370, 1294, 1870, 1254), (370, 1254, 1869, 1295), (370, 1295, 1884, 1283), (370, 1283, 1885, 1294), (371, 1296, 1878, 1262), (371, 1262, 1877, 1297), (371, 1297, 1892, 1291), (371, 1291, 1893, 1296), (372, 1298, 1871, 1255), (372, 1255, 1870, 1294), (372, 1294, 1885, 1284), (372, 1284, 1886, 1298), (373, 1299, 1879, 1263), (373, 1263, 1878, 1296), (373, 1296, 1893, 1292), (373, 1292, 1894, 1299), (374, 1300, 1872, 1256), (374, 1256, 1871, 1298), (374, 1298, 1886, 1285), (374, 1285, 1887, 1300), (375, 1301, 1880, 1264), (375, 1264, 1879, 1299), (375, 1299, 1894, 1293), (375, 1293, 1895, 1301), (376, 1302, 1873, 1257), (376, 1257, 1872, 1300), (376, 1300, 1887, 1286), (376, 1286, 1888, 1302), (377, 1304, 1874, 1258), (377, 1258, 1873, 1302), (377, 1302, 1888, 1287), (377, 1287, 1889, 1304), (378, 1305, 1867, 1251), (378, 1251, 1866, 1303), (378, 1303, 1881, 1280), (378, 1280, 1882, 1305), (379, 1306, 1875, 1259), (379, 1259, 1874, 1304), (379, 1304, 1889, 1288), (379, 1288, 1890, 1306), (380, 1307, 1868, 1252), (380, 1252, 1867, 1305), (380, 1305, 1882, 1281), (380, 1281, 1883, 1307), (381, 1308, 1876, 1260), (381, 1260, 1875, 1306), (381, 1306, 1890, 1289), (381, 1289, 1891, 1308), (382, 1295, 1869, 1253), (382, 1253, 1868, 1307), (382, 1307, 1883, 1282), (382, 1282, 1884, 1295), (383, 1297, 1877, 1261), (383, 1261, 1876, 1308), (383, 1308, 1891, 1290), (383, 1290, 1892, 1297), (384, 1323, 1889, 1287), (384, 1287, 1888, 1324), (384, 1324, 1903, 1316), (384, 1316, 1904, 1323), (385, 1325, 1882, 1280), (385, 1280, 1881, 1326), (385, 1326, 1896, 1309), (385, 1309, 1897, 1325), (386, 1327, 1890, 1288), (386, 1288, 1889, 1323), (386, 1323, 1904, 1317), (386, 1317, 1905, 1327), (387, 1328, 1883, 1281), (387, 1281, 1882, 1325), (387, 1325, 1897, 1310), (387, 1310, 1898, 1328), (388, 1329, 1891, 1289), (388, 1289, 1890, 1327), (388, 1327, 1905, 1318), (388, 1318, 1906, 1329), (389, 1330, 1884, 1282), (389, 1282, 1883, 1328), (389, 1328, 1898, 1311), (389, 1311, 1899, 1330), (390, 1331, 1892, 1290), (390, 1290, 1891, 1329), (390, 1329, 1906, 1319), (390, 1319, 1907, 1331), (391, 1332, 1885, 1283), (391, 1283, 1884, 1330), (391, 1330, 1899, 1312), (391, 1312, 1900, 1332), (392, 1333, 1893, 1291), (392, 1291, 1892, 1331), (392, 1331, 1907, 1320), (392, 1320, 1908, 1333), (393, 1334, 1886, 1284), (393, 1284, 1885, 1332), (393, 1332, 1900, 1313), (393, 1313, 1901, 1334), (394, 1335, 1894, 1292), (394, 1292, 1893, 1333), (394, 1333, 1908, 1321), (394, 1321, 1909, 1335), (395, 1336, 1887, 1285), (395, 1285, 1886, 1334), (395, 1334, 1901, 1314), (395, 1314, 1902, 1336), (396, 1337, 1895, 1293), (396, 1293, 1894, 1335), (396, 1335, 1909, 1322), (396, 1322, 1910, 1337), (397, 1324, 1888, 1286), (397, 1286, 1887, 1336), (397, 1336, 1902, 1315), (397, 1315, 1903, 1324), (398, 1353, 1908, 1320), (398, 1320, 1907, 1354), (398, 1354, 1923, 1350), (398, 1350, 1924, 1353), (399, 1355, 1901, 1313), (399, 1313, 1900, 1356), (399, 1356, 1916, 1343), (399, 1343, 1917, 1355), (400, 1357, 1909, 1321), (400, 1321, 1908, 1353), (400, 1353, 1924, 1351), (400, 1351, 1925, 1357), (401, 1358, 1902, 1314), (401, 1314, 1901, 1355), (401, 1355, 1917, 1344), (401, 1344, 1918, 1358), (402, 1359, 1910, 1322), (402, 1322, 1909, 1357), (402, 1357, 1925, 1352), (402, 1352, 1926, 1359), (403, 1360, 1903, 1315), (403, 1315, 1902, 1358), (403, 1358, 1918, 1345), (403, 1345, 1919, 1360), (404, 1362, 1904, 1316), (404, 1316, 1903, 1360), (404, 1360, 1919, 1346), (404, 1346, 1920, 1362), (405, 1363, 1897, 1309), (405, 1309, 1896, 1361), (405, 1361, 1912, 1339), (405, 1339, 1913, 1363), (406, 1364, 1905, 1317), (406, 1317, 1904, 1362), (406, 1362, 1920, 1347), (406, 1347, 1921, 1364), (407, 1365, 1898, 1310), (407, 1310, 1897, 1363), (407, 1363, 1913, 1340), (407, 1340, 1914, 1365), (408, 1366, 1906, 1318), (408, 1318, 1905, 1364), (408, 1364, 1921, 1348), (408, 1348, 1922, 1366), (409, 1367, 1899, 1311), (409, 1311, 1898, 1365), (409, 1365, 1914, 1341), (409, 1341, 1915, 1367), (410, 1354, 1907, 1319), (410, 1319, 1906, 1366), (410, 1366, 1922, 1349), (410, 1349, 1923, 1354), (411, 1356, 1900, 1312), (411, 1312, 1899, 1367), (411, 1367, 1915, 1342), (411, 1342, 1916, 1356), (412, 1382, 1913, 1339), (412, 1339, 1912, 1383), (412, 1383, 1927, 1368), (412, 1368, 1928, 1382), (413, 1384, 1921, 1347), (413, 1347, 1920, 1385), (413, 1385, 1935, 1376), (413, 1376, 1936, 1384), (414, 1386, 1914, 1340), (414, 1340, 1913, 1382), (414, 1382, 1928, 1369), (414, 1369, 1929, 1386), (415, 1387, 1922, 1348), (415, 1348, 1921, 1384), (415, 1384, 1936, 1377), (415, 1377, 1937, 1387), (416, 1388, 1915, 1341), (416, 1341, 1914, 1386), (416, 1386, 1929, 1370), (416, 1370, 1930, 1388), (417, 1389, 1923, 1349), (417, 1349, 1922, 1387), (417, 1387, 1937, 1378), (417, 1378, 1938, 1389), (418, 1390, 1916, 1342), (418, 1342, 1915, 1388), (418, 1388, 1930, 1371), (418, 1371, 1931, 1390), (419, 1391, 1924, 1350), (419, 1350, 1923, 1389), (419, 1389, 1938, 1379), (419, 1379, 1939, 1391), (420, 1392, 1917, 1343), (420, 1343, 1916, 1390), (420, 1390, 1931, 1372), (420, 1372, 1932, 1392), (421, 1393, 1925, 1351), (421, 1351, 1924, 1391), (421, 1391, 1939, 1380), (421, 1380, 1940, 1393), (422, 1394, 1918, 1344), (422, 1344, 1917, 1392), (422, 1392, 1932, 1373), (422, 1373, 1933, 1394), (423, 1395, 1926, 1352), (423, 1352, 1925, 1393), (423, 1393, 1940, 1381), (423, 1381, 1941, 1395), (424, 1396, 1919, 1345), (424, 1345, 1918, 1394), (424, 1394, 1933, 1374), (424, 1374, 1934, 1396), (425, 1385, 1920, 1346), (425, 1346, 1919, 1396), (425, 1396, 1934, 1375), (425, 1375, 1935, 1385), (426, 540, 1474, 1397), (426, 1397, 1911, 1399), (426, 1399, 1489, 540), (427, 1400, 1718, 1398), (427, 1398, 1488, 538), (427, 538, 1503, 1400), (428, 571, 1489, 1399), (428, 1399, 1911, 1401), (428, 1401, 1504, 571), (429, 1402, 1718, 1400), (429, 1400, 1503, 569), (429, 569, 1518, 1402), (430, 590, 1504, 1401), (430, 1401, 1911, 1403), (430, 1403, 1519, 590), (431, 1404, 1718, 1402), (431, 1402, 1518, 591), (431, 591, 1533, 1404), (432, 628, 1519, 1403), (432, 1403, 1911, 1405), (432, 1405, 1534, 628), (433, 1406, 1718, 1404), (433, 1404, 1533, 626), (433, 626, 1548, 1406), (434, 651, 1534, 1405), (434, 1405, 1911, 1407), (434, 1407, 1549, 651), (435, 1408, 1718, 1406), (435, 1406, 1548, 662), (435, 662, 1562, 1408), (436, 680, 1549, 1407), (436, 1407, 1911, 1409), (436, 1409, 1563, 680), (437, 1410, 1718, 1408), (437, 1408, 1562, 678), (437, 678, 1575, 1410), (438, 712, 1563, 1409), (438, 1409, 1911, 1411), (438, 1411, 1576, 712), (439, 1412, 1718, 1410), (439, 1410, 1575, 711), (439, 711, 1589, 1412), (440, 733, 1576, 1411), (440, 1411, 1911, 1413), (440, 1413, 1590, 733), (441, 1414, 1718, 1412), (441, 1412, 1589, 731), (441, 731, 1604, 1414), (442, 769, 1590, 1413), (442, 1413, 1911, 1415), (442, 1415, 1605, 769), (443, 1416, 1718, 1414), (443, 1414, 1604, 767), (443, 767, 1619, 1416), (444, 790, 1605, 1415), (444, 1415, 1911, 1417), (444, 1417, 1620, 790), (445, 1418, 1718, 1416), (445, 1416, 1619, 787), (445, 787, 1634, 1418), (446, 826, 1620, 1417), (446, 1417, 1911, 1419), (446, 1419, 1635, 826), (447, 1420, 1718, 1418), (447, 1418, 1634, 824), (447, 824, 1649, 1420), (448, 847, 1635, 1419), (448, 1419, 1911, 1421), (448, 1421, 1650, 847), (449, 1422, 1718, 1420), (449, 1420, 1649, 843), (449, 843, 1664, 1422), (450, 883, 1650, 1421), (450, 1421, 1911, 1423), (450, 1423, 1665, 883), (451, 1424, 1718, 1422), (451, 1422, 1664, 881), (451, 881, 1678, 1424), (452, 901, 1665, 1423), (452, 1423, 1911, 1425), (452, 1425, 1679, 901), (453, 1426, 1718, 1424), (453, 1424, 1678, 902), (453, 902, 1690, 1426), (454, 933, 1679, 1425), (454, 1425, 1911, 1427), (454, 1427, 1691, 933), (455, 1428, 1718, 1426), (455, 1426, 1690, 931), (455, 931, 1703, 1428), (456, 950, 1718, 1428), (456, 1428, 1703, 951), (456, 951, 1717, 950), (457, 954, 1691, 1427), (457, 1427, 1911, 1429), (457, 1429, 1704, 954), (458, 987, 1704, 1429), (458, 1429, 1911, 1430), (458, 1430, 1719, 987), (459, 1431, 1718, 950), (459, 950, 1717, 985), (459, 985, 1732, 1431), (460, 1008, 1719, 1430), (460, 1430, 1911, 1432), (460, 1432, 1733, 1008), (461, 1433, 1718, 1431), (461, 1431, 1732, 1019), (461, 1019, 1746, 1433), (462, 1042, 1733, 1432), (462, 1432, 1911, 1434), (462, 1434, 1747, 1042), (463, 1435, 1718, 1433), (463, 1433, 1746, 1040), (463, 1040, 1760, 1435), (464, 1076, 1747, 1434), (464, 1434, 1911, 1436), (464, 1436, 1761, 1076), (465, 1437, 1718, 1435), (465, 1435, 1760, 1074), (465, 1074, 1775, 1437), (466, 1097, 1761, 1436), (466, 1436, 1911, 1438), (466, 1438, 1776, 1097), (467, 1439, 1718, 1437), (467, 1437, 1775, 1095), (467, 1095, 1790, 1439), (468, 1133, 1776, 1438), (468, 1438, 1911, 1440), (468, 1440, 1791, 1133), (469, 1441, 1718, 1439), (469, 1439, 1790, 1131), (469, 1131, 1805, 1441), (470, 1154, 1791, 1440), (470, 1440, 1911, 1442), (470, 1442, 1806, 1154), (471, 1443, 1718, 1441), (471, 1441, 1805, 1151), (471, 1151, 1820, 1443), (472, 1190, 1806, 1442), (472, 1442, 1911, 1444), (472, 1444, 1821, 1190), (473, 1445, 1718, 1443), (473, 1443, 1820, 1188), (473, 1188, 1835, 1445), (474, 1211, 1821, 1444), (474, 1444, 1911, 1446), (474, 1446, 1836, 1211), (475, 1447, 1718, 1445), (475, 1445, 1835, 1207), (475, 1207, 1850, 1447), (476, 1246, 1836, 1446), (476, 1446, 1911, 1448), (476, 1448, 1851, 1246), (477, 1449, 1718, 1447), (477, 1447, 1850, 1244), (477, 1244, 1865, 1449), (478, 1265, 1851, 1448), (478, 1448, 1911, 1450), (478, 1450, 1866, 1265), (479, 1451, 1718, 1449), (479, 1449, 1865, 1266), (479, 1266, 1880, 1451), (480, 1303, 1866, 1450), (480, 1450, 1911, 1452), (480, 1452, 1881, 1303), (481, 1453, 1718, 1451), (481, 1451, 1880, 1301), (481, 1301, 1895, 1453), (482, 1326, 1881, 1452), (482, 1452, 1911, 1454), (482, 1454, 1896, 1326), (483, 1455, 1718, 1453), (483, 1453, 1895, 1337), (483, 1337, 1910, 1455), (484, 1361, 1896, 1454), (484, 1454, 1911, 1338), (484, 1338, 1912, 1361), (485, 1456, 1718, 1455), (485, 1455, 1910, 1359), (485, 1359, 1926, 1456), (486, 1383, 1912, 1338), (486, 1338, 1911, 1457), (486, 1457, 1927, 1383), (487, 1458, 1718, 1456), (487, 1456, 1926, 1395), (487, 1395, 1941, 1458), (488, 1459, 1932, 1372), (488, 1372, 1931, 1460), (488, 1460, 1478, 508), (488, 508, 1479, 1459), (489, 1461, 1940, 1380), (489, 1380, 1939, 1462), (489, 1462, 1486, 516), (489, 516, 1487, 1461), (490, 1463, 1933, 1373), (490, 1373, 1932, 1459), (490, 1459, 1479, 509), (490, 509, 1480, 1463), (491, 1464, 1941, 1381), (491, 1381, 1940, 1461), (491, 1461, 1487, 517), (491, 517, 1488, 1464), (492, 1465, 1934, 1374), (492, 1374, 1933, 1463), (492, 1463, 1480, 510), (492, 510, 1481, 1465), (493, 1466, 1927, 1457), (493, 1457, 1911, 1397), (493, 1397, 1474, 1466), (494, 1398, 1718, 1458), (494, 1458, 1941, 1464), (494, 1464, 1488, 1398), (495, 1467, 1935, 1375), (495, 1375, 1934, 1465), (495, 1465, 1481, 511), (495, 511, 1482, 1467), (496, 1468, 1928, 1368), (496, 1368, 1927, 1466), (496, 1466, 1474, 504), (496, 504, 1475, 1468), (497, 1469, 1936, 1376), (497, 1376, 1935, 1467), (497, 1467, 1482, 512), (497, 512, 1483, 1469), (498, 1470, 1929, 1369), (498, 1369, 1928, 1468), (498, 1468, 1475, 505), (498, 505, 1476, 1470), (499, 1471, 1937, 1377), (499, 1377, 1936, 1469), (499, 1469, 1483, 513), (499, 513, 1484, 1471), (500, 1472, 1930, 1370), (500, 1370, 1929, 1470), (500, 1470, 1476, 506), (500, 506, 1477, 1472), (501, 1473, 1938, 1378), (501, 1378, 1937, 1471), (501, 1471, 1484, 514), (501, 514, 1485, 1473), (502, 1460, 1931, 1371), (502, 1371, 1930, 1472), (502, 1472, 1477, 507), (502, 507, 1478, 1460), (503, 1462, 1939, 1379), (503, 1379, 1938, 1473), (503, 1473, 1485, 515), (503, 515, 1486, 1462), (1942, 1945, 1984, 1943), (1942, 1944, 1985, 1945), (1946, 1945, 1985, 1947), (1948, 1950, 1985, 1944), (1948, 1949, 1987, 1950), (1951, 1953, 1986, 1947), (1951, 1947, 1985, 1950), (1951, 1950, 1987, 1952), (1951, 1952, 1988, 1953), (1954, 1955, 1986, 1953), (1954, 1953, 1988, 1956), (1954, 1956, 1989, 1957), (1958, 1957, 1989, 1959), (1958, 1959, 1990, 1960), (1961, 1962, 1994, 1963), (1964, 1966, 1988, 1952), (1964, 1952, 1987, 1965), (1967, 1969, 1989, 1956), (1967, 1956, 1988, 1966), (1967, 1966, 1991, 1968), (1967, 1968, 1992, 1969), (1970, 1972, 1990, 1959), (1970, 1959, 1989, 1969), (1970, 1969, 1992, 1971), (1970, 1971, 1993, 1972), (1973, 1974, 1995, 1975), (1976, 1978, 1992, 1968), (1976, 1968, 1991, 1975), (1976, 1975, 1995, 1977), (1979, 1980, 1993, 1971), (1979, 1971, 1992, 1978), (1981, 1983, 1994, 1962), (1981, 1962, 1993, 1980), (1981, 1980, 1996, 1982), (1596, 719, 1977, 1995), (721, 101, 1981, 1982), (638, 71, 1948, 1944), (700, 1569, 1990, 1972), (640, 1554, 1986, 1955), (83, 693, 1962, 1961), (1997, 1998, 2042, 1999), (2000, 2002, 2042, 1998), (2000, 2001, 2043, 2002), (2003, 2002, 2043, 2004), (2005, 2007, 2043, 2001), (2005, 2006, 2044, 2007), (2008, 2004, 2043, 2007), (2008, 2007, 2044, 2009), (2010, 2012, 2044, 2006), (2010, 2011, 2045, 2012), (2013, 2009, 2044, 2012), (2013, 2012, 2045, 2014), (2015, 2017, 2045, 2011), (2015, 2016, 2046, 2017), (2018, 2014, 2045, 2017), (2018, 2017, 2046, 2019), (2020, 2022, 2046, 2016), (2020, 2021, 2047, 2022), (2023, 2019, 2046, 2022), (2023, 2022, 2047, 2024), (2025, 2024, 2047, 2026), (2025, 2026, 2048, 2027), (2028, 2026, 2047, 2021), (2028, 2029, 2048, 2026), (2030, 2032, 2048, 2029), (2030, 2031, 2049, 2032), (2033, 2027, 2048, 2032), (2033, 2032, 2049, 2034), (2035, 2034, 2049, 2036), (2035, 2036, 2050, 2037), (2038, 2036, 2049, 2031), (2038, 2039, 2050, 2036), (2040, 2041, 2050, 2039), (1000, 249, 2030, 2029), (1056, 276, 2040, 2039), (180, 894, 2006, 2005), (848, 153, 1997, 1999), (222, 972, 2021, 2020), (836, 174, 2000, 1998), (202, 943, 2016, 2015), (2069, 2068, 2078, 2085), (2051, 2052, 2079, 2053), (2054, 2056, 2079, 2052), (2054, 2055, 2082, 2056), (2057, 2060, 2080, 2058), (2057, 2058, 2079, 2056), (2057, 2056, 2082, 2059), (2057, 2059, 2083, 2060), (2061, 2062, 2080, 2060), (2061, 2060, 2083, 2063), (2064, 2067, 2084, 2063), (2064, 2063, 2083, 2065), (2064, 2065, 2087, 2066), (2064, 2066, 2088, 2067), (2068, 2055, 2081, 2078), (2068, 2070, 2082, 2055), (2068, 2069, 2086, 2070), (2071, 2065, 2083, 2059), (2071, 2059, 2082, 2070), (2071, 2070, 2086, 2072), (2071, 2072, 2087, 2065), (2073, 2074, 2087, 2072), (2075, 2077, 2088, 2066), (2075, 2066, 2087, 2074), (2075, 2076, 2091, 2077), (2055, 2054, 2089, 2081), (2054, 2052, 2090, 2089)])
me_sphere_043.materials.append(mat_red_planet)
me_sphere_043.use_remesh_preserve_volume = False
me_sphere_043.use_remesh_preserve_attributes = False
me_sphere_043.use_mirror_vertex_groups = False
me_sphere_043.update()

# ---- objects
ob_red_planet_001 = bpy.data.objects.new('Red planet.001', me_sphere_043)

# ---- transforms, parenting, visibility, modifiers, constraints
ob_red_planet_001.location = (0.0, 0.0, 0.0)
ob_red_planet_001.pass_index = 2
ob_red_planet_001.lineart.crease_threshold = 0.0
_m = ob_red_planet_001.modifiers.new('Decimate', 'DECIMATE')
_m.ratio = 0.2
_m = ob_red_planet_001.modifiers.new('Curve', 'CURVE')
_m.deform_axis = 'POS_Z'

# ---- collection membership
col_collection_1.objects.link(ob_red_planet_001)

# ---- scene / render settings (as saved in the file)
scene.frame_start = 3; scene.frame_end = 600; scene.frame_set(0)
scene.render.engine = 'CYCLES'
scene.render.image_settings.color_mode = 'RGB'
scene.render.image_settings.compression = 0
scene.render.resolution_x = 1080
scene.render.resolution_y = 1200
scene.render.dither_intensity = 0.0
scene.cycles.use_denoising = False
scene.cycles.samples = 30
scene.cycles.sampling_pattern = 'TABULATED_SOBOL'
scene.cycles.light_sampling_threshold = 0.0
scene.cycles.use_adaptive_sampling = False
scene.cycles.use_light_tree = False
scene.cycles.blur_glossy = 0.0
scene.cycles.pixel_filter_type = 'GAUSSIAN'
scene.cycles.sample_clamp_indirect = 0.0
scene.view_settings.view_transform = 'Standard'
bpy.context.view_layer.update()

# ---- added for rendering (the .blend has no active camera and no usable light): camera, sun
cam_auto = bpy.data.cameras.new('AutoCamera')
cam_auto.lens = 50.0
cam_auto.sensor_width = 36.0
cam_auto.clip_end = 1135.99
ob_auto_camera = bpy.data.objects.new('AutoCamera', cam_auto)
scene.collection.objects.link(ob_auto_camera)
ob_auto_camera.location = (64.8192, -78.8301, 52.4892)
ob_auto_camera.rotation_euler = (1.09748, -7.21219e-08, 0.694738)
scene.camera = ob_auto_camera
light_auto_sun = bpy.data.lights.new('AutoSun', 'SUN')
light_auto_sun.energy = 3.0
light_auto_sun.angle = 0.0523599
ob_auto_sun = bpy.data.objects.new('AutoSun', light_auto_sun)
scene.collection.objects.link(ob_auto_sun)
ob_auto_sun.rotation_euler = (0.872665, 0.174533, 0.523599)
bpy.context.view_layer.update()
